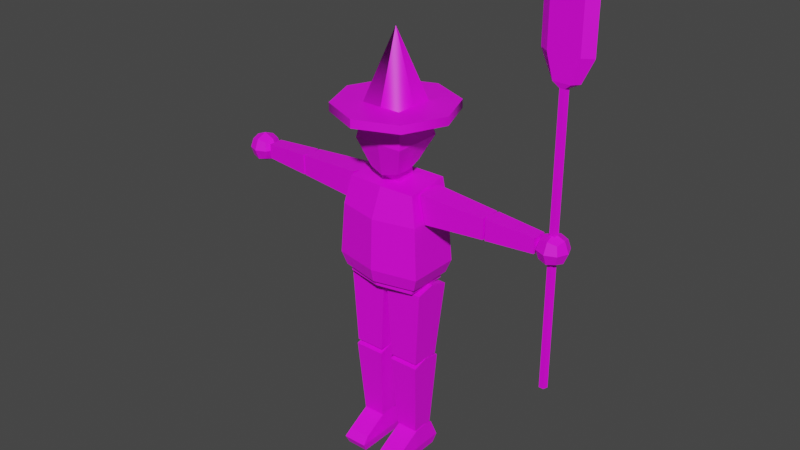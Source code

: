 # Source: witch.blend  (saved by Blender 2.92.15; exported with 4.5.12 LTS)
import bpy
from mathutils import Matrix  # noqa: F401  (used for matrix-valued properties, if any)

bpy.ops.wm.read_factory_settings(use_empty=True)
scene = bpy.context.scene
scene.name = 'Scene'

# ---- collections
col_collection = bpy.data.collections.new('Collection'); scene.collection.children.link(col_collection)

# ---- images (referenced by path relative to the original .blend; pixels are not part of the script)
import os
ASSET_DIR = os.environ.get("B2B_ASSET_DIR", "")  # directory of the original .blend (textures are referenced by path, not embedded)
HERE = os.path.dirname(os.path.abspath(__file__))  # packed textures are extracted next to this script under _unpacked/

def load_image(name, relpath, width, height, colorspace="sRGB"):
    """Load a texture the original file referenced (path relative to the .blend, or extracted next to this script)."""
    p = next((c for c in (os.path.join(HERE, relpath), os.path.join(ASSET_DIR, relpath)) if relpath and os.path.exists(c)), "")
    if p:
        img = bpy.data.images.load(p, check_existing=True)
        img.name = name
    else:  # same state as the original file: an image datablock whose file is absent (Cycles renders it pink)
        img = bpy.data.images.new(name, width, height)
        img.source = "FILE"
        img.filepath = "//" + (relpath or name)
    img.colorspace_settings.name = colorspace
    return img
img_pols_uv_witch_png = load_image('Pols_UV_Witch.png', 'Pols_UV_Witch.png', 1024, 1024, 'sRGB')

# ---- materials (node trees are filled in below, after node groups)
mat_polsmaterial = bpy.data.materials.new('PolsMaterial')
mat_polsmaterial.use_transparent_shadow = False
mat_polsmaterial.roughness = 0.5

# ---- material node trees
mat_polsmaterial.use_nodes = True; mat_polsmaterial.node_tree.nodes.clear()
_N = mat_polsmaterial.node_tree.nodes; _L = mat_polsmaterial.node_tree.links
n0 = _N.new('ShaderNodeBsdfPrincipled'); n0.name = 'Principled BSDF'; n0.location = (10, 300)
n0.distribution = 'GGX'
n0.subsurface_method = 'BURLEY'
n0.inputs[3].default_value = 1.45
n0.inputs[27].default_value = (0.0, 0.0, 0.0, 1.0)
n0.inputs[28].default_value = 1.0
n1 = _N.new('ShaderNodeOutputMaterial'); n1.name = 'Material Output'; n1.location = (300, 300)
n2 = _N.new('ShaderNodeNormalMap'); n2.name = 'Normal Map'; n2.location = (-300, -300)
n2.label = 'Normal/Map'
n2.inputs[0].default_value = 0.0
n3 = _N.new('ShaderNodeTexImage'); n3.name = 'Image Texture'; n3.location = (-300, 600)
n3.image = img_pols_uv_witch_png
_L.new(n0.outputs[0], n1.inputs[0])
_L.new(n2.outputs[0], n0.inputs[5])
_L.new(n3.outputs[0], n0.inputs[0])
n1.is_active_output = True

# ---- world
world_world = bpy.data.worlds.new('World'); scene.world = world_world
world_world.use_nodes = True; world_world.node_tree.nodes.clear()
_N = world_world.node_tree.nodes; _L = world_world.node_tree.links
n0 = _N.new('ShaderNodeOutputWorld'); n0.name = 'World Output'; n0.location = (300, 300)
n1 = _N.new('ShaderNodeBackground'); n1.name = 'Background'; n1.location = (10, 300)
n1.inputs[0].default_value = (0.05088, 0.05088, 0.05088, 1.0)
_L.new(n1.outputs[0], n0.inputs[0])
n0.is_active_output = True
world_world.color = (0.05088, 0.05088, 0.05088)
world_world.use_sun_shadow = False
world_world.sun_shadow_jitter_overblur = 0.0

# ---- meshes
me_cube_004 = bpy.data.meshes.new('Cube.004')
me_cube_004.from_pydata([(-0.7697, -0.8283, -7.799), (-0.7697, -0.7557, -7.446), (-0.7697, 0.4148, -7.799), (-0.7697, 0.3423, -7.153), (-0.2484, -0.8283, -7.799), (-0.2484, -0.7557, -7.446), (-0.2484, 0.4148, -7.799), (-0.2484, 0.3423, -7.153), (-0.7697, -0.2067, -7.799), (-0.7697, -0.2067, -7.132), (-0.2484, -0.2067, -7.799), (-0.2484, -0.2067, -7.132), (-0.7988, -0.9222, -7.602), (-0.8141, 0.5028, -7.571), (-0.2039, 0.5028, -7.571), (-0.2193, -0.9222, -7.602), (-0.2116, -0.2094, -7.583), (-0.8065, -0.2094, -7.583), (-0.7697, 0.08708, -7.09), (0.7697, -0.8283, -7.799), (0.7697, -0.7557, -7.446), (0.7697, 0.4148, -7.799), (0.7697, 0.3423, -7.153), (0.2484, -0.8283, -7.799), (0.2484, -0.7557, -7.446), (0.2484, 0.4148, -7.799), (0.2484, 0.3423, -7.153), (0.7697, -0.2067, -7.799), (0.7697, -0.2067, -7.132), (0.2484, -0.2067, -7.799), (0.2484, -0.2067, -7.132), (0.7988, -0.9222, -7.602), (0.8141, 0.5028, -7.571), (0.2039, 0.5028, -7.571), (0.2193, -0.9222, -7.602), (0.2116, -0.2094, -7.583), (0.8065, -0.2094, -7.583), (0.7697, 0.08708, -7.09), (-2.454, -0.2355, -1.525), (-2.454, -0.2355, -1.054), (-2.454, 0.2355, -1.525), (-2.454, 0.2355, -1.054), (-1.046, -0.3216, -1.611), (-0.9195, -0.3216, -0.9682), (-1.046, 0.3216, -1.611), (-0.9195, 0.3216, -0.9682), (2.454, -0.2355, -1.525), (2.454, -0.2355, -1.054), (2.454, 0.2355, -1.525), (2.454, 0.2355, -1.054), (1.046, -0.3216, -1.611), (0.9195, -0.3216, -0.9682), (1.046, 0.3216, -1.611), (0.9195, 0.3216, -0.9682), (-3.624, -0.1721, -1.462), (-3.624, -0.1721, -1.118), (-3.624, 0.1721, -1.462), (-3.624, 0.1721, -1.118), (-2.503, -0.235, -1.525), (-2.503, -0.235, -1.055), (-2.503, 0.235, -1.525), (-2.503, 0.235, -1.055), (3.624, -0.1721, -1.462), (3.624, -0.1721, -1.118), (3.624, 0.1721, -1.462), (3.624, 0.1721, -1.118), (2.503, -0.235, -1.525), (2.503, -0.235, -1.055), (2.503, 0.235, -1.525), (2.503, 0.235, -1.055), (-3.755, 0.2002, -1.505), (-3.955, 0.2452, -1.55), (-3.71, 0.2452, -1.305), (-3.955, 0.3468, -1.305), (-4.155, 0.2002, -1.505), (-4.2, 1.785e-07, -1.55), (-4.2, 0.2452, -1.305), (-4.302, 1.785e-07, -1.305), (-4.155, -0.2002, -1.505), (-3.955, -0.2452, -1.55), (-4.2, -0.2452, -1.305), (-3.955, -0.3468, -1.305), (-3.755, -0.2002, -1.505), (-3.71, 1.785e-07, -1.55), (-3.71, -0.2452, -1.305), (-3.955, 1.785e-07, -1.652), (-3.755, 0.2002, -1.105), (-3.955, 0.2452, -1.06), (-4.155, 0.2002, -1.105), (-3.71, 1.785e-07, -1.06), (-3.955, 1.785e-07, -0.958), (-4.2, 1.785e-07, -1.06), (-3.755, -0.2002, -1.105), (-3.955, -0.2452, -1.06), (-4.155, -0.2002, -1.105), (3.755, 0.2002, -1.505), (3.955, 0.2452, -1.55), (3.71, 0.2452, -1.305), (3.955, 0.3468, -1.305), (4.155, 0.2002, -1.505), (4.2, 1.785e-07, -1.55), (4.2, 0.2452, -1.305), (4.302, 1.785e-07, -1.305), (4.155, -0.2002, -1.505), (3.955, -0.2452, -1.55), (4.2, -0.2452, -1.305), (3.955, -0.3468, -1.305), (3.755, -0.2002, -1.505), (3.71, 1.785e-07, -1.55), (3.71, -0.2452, -1.305), (3.955, 1.785e-07, -1.652), (3.755, 0.2002, -1.105), (3.955, 0.2452, -1.06), (4.155, 0.2002, -1.105), (3.71, 1.785e-07, -1.06), (3.955, 1.785e-07, -0.958), (4.2, 1.785e-07, -1.06), (3.755, -0.2002, -1.105), (3.955, -0.2452, -1.06), (4.155, -0.2002, -1.105), (-3.624, -0.03769, -1.305), (-3.624, -0.02132, -1.326), (-3.624, 0.02132, -1.326), (-3.624, 1.785e-07, -1.342), (-3.624, 1.785e-07, -1.267), (-3.624, 0.03769, -1.305), (3.624, -0.03769, -1.305), (3.624, -0.02132, -1.326), (3.624, 0.02132, -1.326), (3.624, 1.785e-07, -1.342), (3.624, 1.785e-07, -1.267), (3.624, 0.03769, -1.305), (-2.454, -0.07348, -1.525), (-2.454, 0.07305, -1.525), (-2.454, -0.07397, -1.055), (-2.454, 0.07256, -1.055), (2.454, -0.07348, -1.525), (2.454, 0.07305, -1.525), (2.454, -0.07397, -1.055), (2.454, 0.07256, -1.055), (-0.9472, -0.5518, -3.137), (-0.8307, -0.484, -0.965), (-0.9472, 0.5518, -3.137), (-0.8307, 0.5509, -0.8813), (0.9472, -0.5518, -3.137), (0.8307, -0.484, -0.965), (0.9472, 0.5518, -3.137), (0.8307, 0.5509, -0.8813), (-0.9778, -0.5697, -1.641), (-0.9778, 0.5697, -1.641), (0.9778, -0.5697, -1.641), (0.9778, 0.5697, -1.641), (-1.055, 0.6146, -2.833), (1.055, 0.6146, -2.833), (1.055, -0.6146, -2.833), (-1.055, -0.6146, -2.833), (0.0, 0.7444, -3.137), (0.0, 0.5509, -0.8813), (0.0, -0.7727, -3.137), (0.0, -0.5123, -0.965), (0.0, -0.7971, -1.641), (0.0, 0.7687, -1.641), (0.0, 0.8137, -2.833), (0.0, -0.8421, -2.833), (-0.8582, -0.5, -3.134), (-0.8582, 0.5, -3.134), (0.0, 0.6744, -3.134), (0.0, -0.6744, -3.134), (-0.8535, -0.4999, -3.281), (-0.8535, 0.5, -3.281), (-0.9715, 0.07187, -1.611), (-0.8397, 0.05392, -0.9682), (-0.9715, -0.07252, -1.611), (-0.8381, -0.0508, -0.9682), (-0.227, 0.2903, -0.9024), (-0.227, -0.1617, -0.938), (0.0, -0.1618, -0.9374), (0.0, 0.2902, -0.9018), (-0.4773, 0.4775, 0.5804), (-0.3704, 0.2966, -0.5343), (-0.4773, -0.4771, 0.5824), (-0.3704, -0.3704, -0.6542), (-0.5879, -0.5879, 0.0), (-0.5879, 0.5879, 0.0), (0.0, 0.2778, -0.5837), (1.188e-08, -0.48, 0.5824), (0.0, -0.4563, -0.74), (9.397e-09, 0.5094, 0.5803), (0.0, 0.5879, 0.0), (0.0, -0.5879, 0.0), (-0.3704, 0.0, -0.6542), (-0.4773, -0.0006656, 0.5814), (-0.5879, 0.0, 0.0), (-1.375, 0.02697, 0.7749), (-0.227, 0.0, -0.6874), (-0.227, -0.2264, -0.6874), (-0.227, 0.2286, -0.5779), (0.0, 0.2344, -0.6081), (0.0, -0.2128, -0.74), (-0.8431, -0.3409, -5.174), (-0.9493, -0.366, -3.37), (-0.8431, 0.353, -5.204), (-0.9493, 0.5399, -3.408), (-0.1487, -0.3409, -5.174), (-0.04252, -0.366, -3.37), (-0.1487, 0.353, -5.204), (-0.04252, 0.5399, -3.408), (-0.9493, 0.08694, -3.269), (-0.8535, 0.03418, -3.281), (-0.8535, 0.1256, -3.281), (-0.04252, 0.03856, -3.281), (-0.04252, 0.1285, -3.281), (-0.8539, 0.08738, -3.269), (-0.763, -0.2253, -7.104), (-0.8551, -0.3632, -5.285), (-0.763, 0.3003, -7.09), (-0.8551, 0.4148, -5.264), (-0.2372, -0.2253, -7.104), (-0.1451, -0.3632, -5.285), (-0.2372, 0.3003, -7.09), (-0.1451, 0.4148, -5.264), (-0.8551, -0.01447, -5.179), (-0.1451, -0.01447, -5.179), (-0.8437, -0.01447, -5.179), (-0.8431, 0.04571, -5.191), (-0.8431, -0.0418, -5.187), (-0.1487, -0.0418, -5.187), (-0.1487, 0.04571, -5.191), (-0.1481, -0.01447, -5.179), (-0.2484, 0.1102, -7.095), (-0.7633, 0.08708, -7.09), (-0.763, 0.1102, -7.095), (-0.2484, 0.03235, -7.097), (-0.763, 0.03235, -7.097), (0.8582, -0.5, -3.134), (0.0, 0.6735, -3.281), (0.0, -0.6735, -3.281), (0.8582, 0.5, -3.134), (0.8535, -0.4999, -3.281), (0.8535, 0.5, -3.281), (0.9715, 0.07187, -1.611), (0.8397, 0.05392, -0.9682), (0.9715, -0.07252, -1.611), (0.8381, -0.0508, -0.9682), (0.227, 0.2903, -0.9024), (0.227, -0.1617, -0.938), (0.4773, 0.4775, 0.5804), (0.3704, 0.2966, -0.5343), (0.4773, -0.4771, 0.5824), (0.3704, -0.3704, -0.6542), (0.5879, -0.5879, 0.0), (0.5879, 0.5879, 0.0), (0.3704, 0.0, -0.6542), (0.4773, -0.0006656, 0.5814), (0.5879, 0.0, 0.0), (0.227, 0.0, -0.6874), (0.227, -0.2264, -0.6874), (0.227, 0.2286, -0.5779), (0.8431, -0.3409, -5.174), (0.9493, -0.366, -3.37), (0.8431, 0.353, -5.204), (0.9493, 0.5399, -3.408), (0.1487, -0.3409, -5.174), (0.04252, -0.366, -3.37), (0.1487, 0.353, -5.204), (0.04252, 0.5399, -3.408), (0.9493, 0.08694, -3.269), (0.8535, 0.03418, -3.281), (0.8535, 0.1256, -3.281), (0.04252, 0.03856, -3.281), (0.04252, 0.1285, -3.281), (0.8539, 0.08738, -3.269), (0.763, -0.2253, -7.104), (0.8551, -0.3632, -5.285), (0.763, 0.3003, -7.09), (0.8551, 0.4148, -5.264), (0.2372, -0.2253, -7.104), (0.1451, -0.3632, -5.285), (0.2372, 0.3003, -7.09), (0.1451, 0.4148, -5.264), (0.8551, -0.01447, -5.179), (0.1451, -0.01447, -5.179), (0.8437, -0.01447, -5.179), (0.8431, 0.04571, -5.191), (0.8431, -0.0418, -5.187), (0.1487, -0.0418, -5.187), (0.1487, 0.04571, -5.191), (0.1481, -0.01447, -5.179), (0.2484, 0.1102, -7.095), (0.7633, 0.08708, -7.09), (0.763, 0.1102, -7.095), (0.2484, 0.03235, -7.097), (0.763, 0.03235, -7.097), (2.945e-08, 8.353e-05, 2.363), (-0.4773, -0.001163, 0.775), (-0.4773, -0.4772, 0.7763), (1.044e-08, -0.4805, 0.7763), (-0.4773, 0.4774, 0.7737), (0.4773, 0.4774, 0.7737), (0.4773, -0.001163, 0.775), (0.4773, -0.4772, 0.7763), (8.498e-09, 0.5089, 0.7736), (-1.375, 0.02671, 0.5813), (-0.9887, -0.9525, 0.5834), (-0.02279, -1.371, 0.5842), (-0.9887, -0.9523, 0.7775), (-0.9564, 0.9926, 0.5793), (0.9887, 0.9604, 0.5794), (1.375, -0.01887, 0.5814), (0.9564, -0.9847, 0.5834), (0.9564, -0.9845, 0.7776), (0.02279, 1.379, 0.5785), (1.375, -0.01861, 0.775), (-0.02279, -1.371, 0.7787), (-0.9564, 0.9928, 0.7723), (0.9887, 0.9606, 0.7723), (0.02279, 1.38, 0.7712), (3.95, 0.08534, -4.518), (3.95, 0.08534, 1.982), (4.039, 0.02056, -4.518), (4.039, 0.02056, 1.982), (4.005, -0.08426, -4.518), (4.005, -0.08426, 1.982), (3.895, -0.08426, -4.518), (3.895, -0.08426, 1.982), (3.861, 0.02056, -4.518), (3.861, 0.02056, 1.982), (4.265, 0.03156, 2.097), (3.95, 0.1209, 2.097), (4.145, -0.1131, 2.097), (3.755, -0.1131, 2.097), (3.635, 0.03156, 2.097), (4.516, 0.03156, 2.624), (3.95, 0.1209, 2.624), (4.3, -0.1131, 2.624), (3.6, -0.1131, 2.624), (3.384, 0.03156, 2.624), (4.516, 0.03156, 3.698), (3.95, 0.1209, 3.698), (4.3, -0.1131, 3.698), (3.6, -0.1131, 3.698), (3.384, 0.03156, 3.698)], [], [(17, 9, 18, 3, 13), (13, 3, 7, 14), (16, 11, 5, 15), (15, 5, 1, 12), (8, 10, 4, 0), (11, 9, 1, 5), (2, 6, 10, 8), (12, 1, 9, 17), (0, 12, 17, 8), (6, 14, 16, 10), (4, 15, 12, 0), (10, 16, 15, 4), (2, 13, 14, 6), (8, 17, 13, 2), (29, 23, 34, 35), (31, 36, 28, 20), (36, 32, 22, 37, 28), (23, 19, 31, 34), (34, 31, 20, 24), (21, 27, 29, 25), (27, 21, 32, 36), (27, 19, 23, 29), (19, 27, 36, 31), (32, 33, 26, 22), (30, 24, 20, 28), (25, 29, 35, 33), (21, 25, 33, 32), (35, 34, 24, 30), (40, 41, 45, 44), (42, 43, 39, 38), (50, 46, 47, 51), (48, 52, 53, 49), (56, 57, 61, 60), (58, 59, 55, 54), (130, 126, 109, 117, 114), (111, 97, 131, 130, 114), (70, 71, 73, 72), (71, 74, 76, 73), (72, 73, 87, 86), (73, 76, 88, 87), (74, 75, 77, 76), (75, 78, 80, 77), (76, 77, 91, 88), (77, 80, 94, 91), (78, 79, 81, 80), (79, 82, 84, 81), (80, 81, 93, 94), (81, 84, 92, 93), (82, 79, 85, 83), (79, 78, 75, 85), (83, 85, 71, 70), (85, 75, 74, 71), (86, 87, 90, 89), (87, 88, 91, 90), (89, 90, 93, 92), (90, 91, 94, 93), (95, 97, 98, 96), (96, 98, 101, 99), (107, 108, 110, 104), (104, 110, 100, 103), (111, 114, 115, 112), (101, 113, 116, 102), (97, 111, 112, 98), (103, 105, 106, 104), (114, 117, 118, 115), (110, 96, 99, 100), (102, 116, 119, 105), (99, 101, 102, 100), (105, 119, 118, 106), (106, 118, 117, 109), (108, 95, 96, 110), (115, 118, 119, 116), (98, 112, 113, 101), (104, 106, 109, 107), (112, 115, 116, 113), (100, 102, 105, 103), (121, 54, 55, 57, 56, 122, 125, 124, 120), (56, 54, 121, 123, 122), (64, 68, 69, 65), (109, 126, 127, 129, 108, 107), (84, 82, 83, 123, 121, 120), (123, 83, 70, 72, 125, 122), (124, 89, 92, 84, 120), (86, 89, 124, 125, 72), (127, 126, 130, 131, 128, 64, 65, 63, 62), (64, 128, 129, 127, 62), (66, 62, 63, 67), (129, 128, 131, 97, 95, 108), (132, 38, 39, 134), (39, 41, 40, 38, 132, 133, 135, 134), (60, 61, 135, 133), (132, 58, 54, 56, 60, 133), (61, 57, 55, 59, 134, 135), (134, 59, 58, 132), (153, 162, 161, 151), (151, 161, 157, 147), (136, 138, 47, 46), (160, 159, 141, 148), (158, 140, 164, 167), (163, 160, 148, 155), (138, 136, 66, 67), (160, 150, 145, 159), (155, 148, 149, 152), (140, 155, 152, 142), (69, 139, 138, 67, 63, 65), (68, 137, 139, 69), (158, 163, 155, 140), (158, 167, 234, 144), (142, 152, 162, 156), (152, 149, 161, 162), (136, 137, 68, 64, 62, 66), (47, 138, 139, 137, 136, 46, 48, 49), (163, 154, 150, 160), (149, 143, 157, 161), (158, 144, 154, 163), (154, 153, 151, 150), (142, 156, 166, 165), (140, 142, 165, 164), (144, 146, 153, 154), (167, 164, 168, 236), (170, 44, 45, 171), (172, 42, 38, 40, 44, 170), (41, 39, 43, 173, 171, 45), (173, 43, 42, 172), (243, 242, 50, 51), (177, 244, 245, 176, 159, 145, 147, 157), (172, 148, 141, 173), (141, 143, 149, 148, 172, 170, 171, 173), (240, 241, 53, 52), (242, 240, 52, 48, 46, 50), (177, 157, 143, 141, 159, 176, 175, 174), (249, 252, 254, 250), (297, 301, 316, 314), (189, 185, 180, 182), (192, 191, 178, 183), (254, 251, 246, 253), (295, 294, 193, 305), (167, 236, 238, 234), (244, 257, 255, 256, 245), (190, 192, 183, 179), (186, 189, 182, 181), (242, 243, 145, 150), (179, 183, 188, 184), (183, 178, 187, 188), (186, 249, 250, 189), (144, 234, 237, 146), (145, 243, 241, 240, 242, 150, 151, 147), (181, 182, 192, 190), (177, 197, 257, 244), (247, 184, 188, 251), (182, 180, 191, 192), (253, 246, 307, 308), (174, 175, 195, 194, 196), (177, 174, 196, 197), (270, 268, 271, 266, 261, 265), (238, 267, 271, 268, 239, 237, 234), (262, 258, 259, 263), (186, 181, 190, 194, 195, 198), (190, 179, 184, 197, 196, 194), (260, 264, 265, 261), (201, 202, 206, 205), (203, 204, 200, 199), (271, 267, 269, 263, 259, 266), (274, 278, 279, 275), (278, 276, 277, 281, 279), (146, 237, 166, 156), (258, 284, 282, 283, 260, 261, 266, 259), (168, 164, 165, 169, 209, 212, 208), (211, 206, 202, 207, 212, 209), (212, 207, 200, 204, 210, 208), (262, 285, 284, 258), (276, 272, 273, 277), (215, 216, 220, 219), (219, 220, 222, 218, 217), (217, 218, 214, 213), (286, 287, 285, 262, 263, 269, 270, 265, 264), (260, 283, 286, 264), (250, 254, 253, 248), (199, 200, 207, 202, 201, 224, 223, 225), (201, 205, 227, 224), (203, 199, 225, 226), (189, 250, 248, 185), (146, 156, 162, 153), (187, 178, 306, 311), (227, 205, 206, 211, 210, 204, 203, 226, 228), (228, 222, 220, 216, 221, 223, 224, 227), (223, 221, 214, 218, 222, 228, 226, 225), (251, 188, 187, 246), (252, 247, 251, 254), (229, 7, 3, 18, 230, 231), (11, 16, 14, 7, 229, 232), (230, 18, 9, 11, 232, 233), (252, 255, 257, 197, 184, 247), (214, 221, 216, 215, 231, 230, 233, 213), (215, 219, 217, 213, 233, 232, 229, 231), (195, 175, 176, 198), (186, 198, 256, 255, 252, 249), (169, 235, 236, 168, 208, 210, 211, 209), (165, 166, 235, 169), (49, 53, 241, 243, 51, 47), (287, 286, 283, 282, 280, 275, 279, 281), (282, 284, 285, 287, 281, 277, 273, 280), (288, 290, 289, 37, 22, 26), (30, 291, 288, 26, 33, 35), (289, 292, 291, 30, 28, 37), (273, 272, 292, 289, 290, 274, 275, 280), (274, 290, 288, 291, 292, 272, 276, 278), (256, 198, 176, 245), (239, 268, 270, 269, 267, 238, 236, 235), (237, 239, 235, 166), (293, 294, 295, 296), (299, 293, 300), (293, 296, 300), (299, 300, 310, 312), (300, 296, 313, 310), (298, 299, 312, 315), (246, 187, 311, 307), (304, 309, 310, 313), (306, 302, 193, 314), (302, 303, 305, 193), (309, 308, 312, 310), (311, 306, 314, 316), (303, 304, 313, 305), (308, 307, 315, 312), (307, 311, 316, 315), (296, 295, 305, 313), (185, 248, 309, 304), (178, 191, 302, 306), (191, 180, 303, 302), (248, 253, 308, 309), (301, 298, 315, 316), (180, 185, 304, 303), (294, 297, 314, 193), (301, 293, 298), (298, 293, 299), (294, 293, 297), (297, 293, 301), (317, 318, 320, 319), (319, 320, 322, 321), (321, 322, 324, 323), (326, 324, 330, 331), (323, 324, 326, 325), (325, 326, 318, 317), (317, 319, 321, 323, 325), (331, 330, 335, 336), (322, 320, 327, 329), (318, 326, 331, 328), (320, 318, 328, 327), (324, 322, 329, 330), (333, 336, 341, 338), (329, 327, 332, 334), (328, 331, 336, 333), (330, 329, 334, 335), (327, 328, 333, 332), (337, 338, 341, 340, 339), (335, 334, 339, 340), (332, 333, 338, 337), (336, 335, 340, 341), (334, 332, 337, 339)])
me_cube_004.polygons.foreach_set('use_smooth', [1, 1, 1, 1, 1, 1, 1, 1, 1, 1, 1, 1, 1, 1, 1, 1, 1, 1, 1, 1, 1, 1, 1, 1, 1, 1, 1, 1, 1, 1, 1, 1, 1, 1, 1, 1, 1, 1, 1, 1, 1, 1, 1, 1, 1, 1, 1, 1, 1, 1, 1, 1, 1, 1, 1, 1, 1, 1, 1, 1, 1, 1, 1, 1, 1, 1, 1, 1, 1, 1, 1, 1, 1, 1, 1, 1, 1, 1, 1, 1, 1, 1, 1, 1, 1, 1, 1, 1, 1, 1, 1, 1, 1, 1, 1, 1, 1, 1, 1, 1, 1, 1, 1, 1, 1, 1, 1, 1, 1, 1, 1, 1, 1, 1, 1, 1, 1, 1, 1, 1, 1, 1, 1, 1, 1, 1, 1, 1, 1, 1, 1, 1, 1, 1, 1, 1, 1, 1, 1, 1, 1, 1, 1, 1, 1, 1, 1, 1, 1, 1, 1, 1, 1, 1, 1, 1, 1, 1, 1, 1, 1, 1, 1, 1, 1, 1, 1, 1, 1, 1, 1, 1, 1, 1, 1, 1, 1, 1, 1, 1, 1, 1, 1, 1, 1, 1, 1, 1, 1, 1, 1, 1, 1, 1, 1, 1, 1, 1, 1, 1, 1, 1, 1, 1, 1, 1, 1, 1, 1, 1, 1, 1, 1, 1, 1, 1, 1, 1, 1, 1, 1, 1, 1, 1, 1, 1, 1, 1, 1, 1, 1, 1, 1, 1, 0, 1, 0, 0, 0, 0, 0, 0, 0, 0, 0, 0, 0, 0, 0, 0, 0, 0, 0, 0, 0, 0, 0, 0, 0])
_k = set([(0, 4), (0, 8), (0, 12), (1, 5), (1, 9), (1, 12), (2, 6), (2, 8), (2, 13), (3, 7), (3, 13), (3, 18), (4, 10), (4, 15), (5, 11), (5, 15), (6, 10), (6, 14), (7, 14), (7, 229), (8, 17), (9, 11), (9, 17), (9, 18), (10, 16), (11, 16), (11, 232), (12, 15), (12, 17), (13, 14), (13, 17), (14, 16), (15, 16), (18, 230), (19, 23), (19, 27), (19, 31), (20, 24), (20, 28), (20, 31), (21, 25), (21, 27), (21, 32), (22, 26), (22, 32), (22, 37), (23, 29), (23, 34), (24, 30), (24, 34), (25, 29), (25, 33), (26, 33), (26, 288), (27, 36), (28, 30), (28, 36), (28, 37), (29, 35), (30, 35), (30, 291), (31, 34), (31, 36), (32, 33), (32, 36), (33, 35), (34, 35), (37, 289), (38, 39), (38, 40), (38, 42), (39, 41), (39, 43), (40, 41), (40, 44), (41, 45), (42, 43), (42, 172), (43, 173), (44, 45), (44, 170), (45, 171), (46, 47), (46, 48), (46, 50), (47, 49), (47, 51), (48, 49), (48, 52), (49, 53), (50, 51), (50, 242), (51, 243), (52, 53), (52, 240), (53, 241), (54, 55), (54, 56), (54, 58), (55, 57), (55, 59), (56, 57), (56, 60), (57, 61), (58, 59), (58, 132), (59, 134), (60, 61), (60, 133), (61, 135), (62, 63), (62, 64), (62, 66), (63, 65), (63, 67), (64, 65), (64, 68), (65, 69), (66, 67), (66, 136), (67, 138), (68, 69), (68, 137), (69, 139), (70, 71), (70, 72), (70, 83), (71, 73), (71, 74), (71, 85), (72, 73), (72, 86), (72, 125), (73, 76), (73, 87), (74, 75), (74, 76), (75, 77), (75, 78), (75, 85), (76, 77), (76, 88), (77, 80), (77, 91), (78, 79), (78, 80), (79, 81), (79, 82), (79, 85), (80, 81), (80, 94), (81, 84), (81, 93), (82, 83), (82, 84), (83, 85), (83, 123), (84, 92), (84, 120), (86, 87), (86, 89), (87, 88), (87, 90), (88, 91), (89, 90), (89, 92), (89, 124), (90, 91), (90, 93), (91, 94), (92, 93), (93, 94), (95, 96), (95, 97), (95, 108), (96, 98), (96, 99), (96, 110), (97, 98), (97, 111), (97, 131), (98, 101), (98, 112), (99, 100), (99, 101), (100, 102), (100, 103), (100, 110), (101, 102), (101, 113), (102, 105), (102, 116), (103, 104), (103, 105), (104, 106), (104, 107), (104, 110), (105, 106), (105, 119), (106, 109), (106, 118), (107, 108), (107, 109), (108, 110), (108, 129), (109, 117), (109, 126), (111, 112), (111, 114), (112, 113), (112, 115), (113, 116), (114, 115), (114, 117), (114, 130), (115, 116), (115, 118), (116, 119), (117, 118), (118, 119), (120, 121), (120, 124), (121, 123), (122, 123), (122, 125), (124, 125), (126, 127), (126, 130), (127, 129), (128, 129), (128, 131), (130, 131), (132, 133), (132, 134), (133, 135), (134, 135), (136, 137), (136, 138), (137, 139), (138, 139), (140, 142), (140, 155), (140, 158), (140, 164), (141, 143), (141, 148), (141, 159), (142, 152), (142, 156), (142, 165), (143, 149), (143, 157), (144, 146), (144, 154), (144, 158), (144, 234), (145, 147), (145, 150), (145, 159), (146, 153), (146, 156), (146, 237), (147, 151), (147, 157), (148, 149), (148, 155), (148, 160), (149, 152), (149, 161), (150, 151), (150, 154), (150, 160), (151, 153), (151, 161), (152, 155), (152, 162), (153, 154), (153, 162), (154, 163), (155, 163), (156, 162), (156, 166), (157, 161), (158, 163), (158, 167), (159, 160), (160, 163), (161, 162), (164, 165), (164, 167), (164, 168), (165, 166), (165, 169), (166, 235), (166, 237), (167, 234), (167, 236), (168, 208), (168, 236), (169, 209), (169, 235), (170, 171), (170, 172), (171, 173), (172, 173), (174, 175), (174, 177), (174, 196), (175, 176), (175, 195), (176, 245), (177, 244), (178, 183), (178, 187), (178, 191), (179, 183), (179, 184), (179, 190), (180, 182), (180, 185), (180, 191), (181, 182), (181, 186), (181, 190), (182, 189), (182, 192), (183, 188), (183, 192), (184, 188), (184, 197), (184, 247), (185, 189), (185, 248), (185, 304), (186, 189), (186, 198), (186, 249), (187, 188), (187, 246), (187, 311), (188, 251), (189, 250), (190, 192), (190, 194), (193, 305), (193, 314), (194, 195), (194, 196), (195, 198), (196, 197), (197, 257), (198, 256), (199, 200), (199, 203), (199, 225), (200, 204), (200, 207), (201, 202), (201, 205), (201, 224), (202, 206), (202, 207), (203, 204), (203, 226), (204, 210), (205, 206), (205, 227), (206, 211), (207, 212), (208, 210), (208, 212), (209, 211), (209, 212), (210, 211), (213, 214), (213, 217), (213, 233), (214, 218), (214, 221), (215, 216), (215, 219), (215, 231), (216, 220), (216, 221), (217, 218), (217, 219), (218, 222), (219, 220), (220, 222), (221, 223), (222, 228), (223, 224), (223, 225), (224, 227), (225, 226), (226, 228), (227, 228), (229, 231), (229, 232), (230, 231), (230, 233), (232, 233), (234, 237), (234, 238), (235, 239), (236, 238), (237, 239), (238, 267), (239, 268), (240, 241), (240, 242), (241, 243), (242, 243), (244, 245), (244, 257), (245, 256), (246, 251), (246, 253), (247, 251), (247, 252), (248, 250), (248, 253), (249, 250), (249, 252), (250, 254), (251, 254), (252, 254), (252, 255), (255, 256), (255, 257), (258, 259), (258, 262), (258, 284), (259, 263), (259, 266), (260, 261), (260, 264), (260, 283), (261, 265), (261, 266), (262, 263), (262, 285), (263, 269), (264, 265), (264, 286), (265, 270), (266, 271), (267, 269), (267, 271), (268, 270), (268, 271), (269, 270), (272, 273), (272, 276), (272, 292), (273, 277), (273, 280), (274, 275), (274, 278), (274, 290), (275, 279), (275, 280), (276, 277), (276, 278), (277, 281), (278, 279), (279, 281), (280, 282), (281, 287), (282, 283), (282, 284), (283, 286), (284, 285), (285, 287), (286, 287), (288, 290), (288, 291), (289, 290), (289, 292), (291, 292), (293, 296), (293, 301), (294, 295), (294, 297), (295, 296), (296, 300), (296, 313), (297, 301), (298, 299), (298, 301), (299, 300), (301, 316), (302, 303), (302, 306), (303, 304), (304, 309), (304, 313), (305, 313), (306, 311), (307, 308), (307, 311), (308, 309), (310, 312), (310, 313), (311, 316), (312, 315), (314, 316), (315, 316)])
me_cube_004.attributes.new('sharp_edge', 'BOOLEAN', 'EDGE').data.foreach_set('value', [ (min(e.vertices), max(e.vertices)) in _k for e in me_cube_004.edges])
_uv = me_cube_004.uv_layers.new(name='UVMap')
_uv.uv.foreach_set('vector', [0.454, 0.1378, 0.4522, 0.1754, 0.4277, 0.1779, 0.4067, 0.1717, 0.404, 0.1378, 0.404, 0.1378, 0.4067, 0.1717, 0.3641, 0.1701, 0.3682, 0.1392, 0.3282, 0.2081, 0.3592, 0.1786, 0.3672, 0.2253, 0.3672, 0.2393, 0.3672, 0.2393, 0.3672, 0.2253, 0.396, 0.2268, 0.3948, 0.2389, 0.5686, 0.151, 0.5531, 0.151, 0.5531, 0.1325, 0.5686, 0.1325, 0.3592, 0.1786, 0.4076, 0.1778, 0.396, 0.2268, 0.3672, 0.2253, 0.5686, 0.1695, 0.5531, 0.1695, 0.5531, 0.151, 0.5686, 0.151, 0.3948, 0.2389, 0.396, 0.2268, 0.4076, 0.1778, 0.4383, 0.2121, 0.401, 0.2562, 0.3948, 0.2389, 0.4383, 0.2121, 0.4482, 0.2287, 0.3667, 0.1206, 0.3682, 0.1392, 0.3166, 0.1378, 0.3169, 0.1202, 0.3598, 0.2523, 0.3672, 0.2393, 0.3948, 0.2389, 0.401, 0.2562, 0.3177, 0.2229, 0.3282, 0.2081, 0.3672, 0.2393, 0.3598, 0.2523, 0.4056, 0.1215, 0.404, 0.1378, 0.3682, 0.1392, 0.3667, 0.1206, 0.4536, 0.1209, 0.454, 0.1378, 0.404, 0.1378, 0.4056, 0.1215, 0.3177, 0.2229, 0.3598, 0.2523, 0.3672, 0.2393, 0.3282, 0.2081, 0.3948, 0.2389, 0.4383, 0.2121, 0.4076, 0.1778, 0.396, 0.2268, 0.454, 0.1378, 0.404, 0.1378, 0.4067, 0.1717, 0.4277, 0.1779, 0.4522, 0.1754, 0.3598, 0.2523, 0.401, 0.2562, 0.3948, 0.2389, 0.3672, 0.2393, 0.3672, 0.2393, 0.3948, 0.2389, 0.396, 0.2268, 0.3672, 0.2253, 0.5686, 0.1695, 0.5686, 0.151, 0.5531, 0.151, 0.5531, 0.1695, 0.4536, 0.1209, 0.4056, 0.1215, 0.404, 0.1378, 0.454, 0.1378, 0.5686, 0.151, 0.5686, 0.1325, 0.5531, 0.1325, 0.5531, 0.151, 0.401, 0.2562, 0.4482, 0.2287, 0.4383, 0.2121, 0.3948, 0.2389, 0.404, 0.1378, 0.3682, 0.1392, 0.3641, 0.1701, 0.4067, 0.1717, 0.3592, 0.1786, 0.3672, 0.2253, 0.396, 0.2268, 0.4076, 0.1778, 0.3667, 0.1206, 0.3169, 0.1202, 0.3166, 0.1378, 0.3682, 0.1392, 0.4056, 0.1215, 0.3667, 0.1206, 0.3682, 0.1392, 0.404, 0.1378, 0.3282, 0.2081, 0.3672, 0.2393, 0.3672, 0.2253, 0.3592, 0.1786, 0.06973, 0.1787, 0.1217, 0.1881, 0.1005, 0.3594, 0.03207, 0.3326, 0.2438, 0.3469, 0.1724, 0.3642, 0.1744, 0.1917, 0.2271, 0.1893, 0.2438, 0.3469, 0.2271, 0.1893, 0.1744, 0.1917, 0.1724, 0.3642, 0.06973, 0.1787, 0.03207, 0.3326, 0.1005, 0.3594, 0.1217, 0.1881, 0.08578, 0.01159, 0.1311, 0.01967, 0.113, 0.169, 0.05112, 0.158, 0.2385, 0.1701, 0.1757, 0.1731, 0.177, 0.02264, 0.223, 0.02047, 0.4342, 0.02719, 0.4289, 0.02986, 0.4293, 0.05236, 0.4442, 0.05383, 0.4586, 0.03945, 0.3259, 0.05439, 0.3409, 0.05276, 0.341, 0.03025, 0.3356, 0.02764, 0.3114, 0.04018, 0.3559, 0.05454, 0.3572, 0.06957, 0.3408, 0.06936, 0.3409, 0.05276, 0.3572, 0.06957, 0.3555, 0.08442, 0.3406, 0.08574, 0.3408, 0.06936, 0.3409, 0.05276, 0.3408, 0.06936, 0.3244, 0.06927, 0.3259, 0.05439, 0.3408, 0.06936, 0.3406, 0.08574, 0.3258, 0.0841, 0.3244, 0.06927, 0.3555, 0.08442, 0.3696, 0.09909, 0.3403, 0.1118, 0.3406, 0.08574, 0.401, 0.09902, 0.415, 0.0842, 0.4299, 0.08534, 0.4305, 0.1114, 0.3406, 0.08574, 0.3403, 0.1118, 0.3113, 0.09834, 0.3258, 0.0841, 0.4305, 0.1114, 0.4299, 0.08534, 0.4447, 0.08353, 0.4593, 0.0976, 0.415, 0.0842, 0.4131, 0.06937, 0.4295, 0.06896, 0.4299, 0.08534, 0.4131, 0.06937, 0.4142, 0.05433, 0.4293, 0.05236, 0.4295, 0.06896, 0.4299, 0.08534, 0.4295, 0.06896, 0.4459, 0.06869, 0.4447, 0.08353, 0.4295, 0.06896, 0.4293, 0.05236, 0.4442, 0.05383, 0.4459, 0.06869, 0.4142, 0.05433, 0.4131, 0.06937, 0.3869, 0.07022, 0.3989, 0.0403, 0.4131, 0.06937, 0.415, 0.0842, 0.401, 0.09902, 0.3869, 0.07022, 0.3711, 0.04034, 0.3834, 0.07012, 0.3572, 0.06957, 0.3559, 0.05454, 0.3834, 0.07012, 0.3696, 0.09909, 0.3555, 0.08442, 0.3572, 0.06957, 0.3259, 0.05439, 0.3244, 0.06927, 0.2984, 0.06922, 0.3114, 0.04018, 0.3244, 0.06927, 0.3258, 0.0841, 0.3113, 0.09834, 0.2984, 0.06922, 0.4586, 0.03945, 0.4719, 0.06834, 0.4459, 0.06869, 0.4442, 0.05383, 0.4719, 0.06834, 0.4593, 0.0976, 0.4447, 0.08353, 0.4459, 0.06869, 0.3559, 0.05454, 0.3409, 0.05276, 0.3408, 0.06936, 0.3572, 0.06957, 0.3572, 0.06957, 0.3408, 0.06936, 0.3406, 0.08574, 0.3555, 0.08442, 0.4142, 0.05433, 0.3989, 0.0403, 0.3869, 0.07022, 0.4131, 0.06937, 0.4131, 0.06937, 0.3869, 0.07022, 0.401, 0.09902, 0.415, 0.0842, 0.3259, 0.05439, 0.3114, 0.04018, 0.2984, 0.06922, 0.3244, 0.06927, 0.3406, 0.08574, 0.3258, 0.0841, 0.3113, 0.09834, 0.3403, 0.1118, 0.3409, 0.05276, 0.3259, 0.05439, 0.3244, 0.06927, 0.3408, 0.06936, 0.415, 0.0842, 0.4299, 0.08534, 0.4295, 0.06896, 0.4131, 0.06937, 0.4586, 0.03945, 0.4442, 0.05383, 0.4459, 0.06869, 0.4719, 0.06834, 0.3834, 0.07012, 0.3572, 0.06957, 0.3555, 0.08442, 0.3696, 0.09909, 0.4305, 0.1114, 0.4593, 0.0976, 0.4447, 0.08353, 0.4299, 0.08534, 0.3555, 0.08442, 0.3406, 0.08574, 0.3403, 0.1118, 0.3696, 0.09909, 0.4299, 0.08534, 0.4447, 0.08353, 0.4459, 0.06869, 0.4295, 0.06896, 0.4295, 0.06896, 0.4459, 0.06869, 0.4442, 0.05383, 0.4293, 0.05236, 0.3711, 0.04034, 0.3559, 0.05454, 0.3572, 0.06957, 0.3834, 0.07012, 0.4719, 0.06834, 0.4459, 0.06869, 0.4447, 0.08353, 0.4593, 0.0976, 0.3408, 0.06936, 0.3244, 0.06927, 0.3258, 0.0841, 0.3406, 0.08574, 0.4131, 0.06937, 0.4295, 0.06896, 0.4293, 0.05236, 0.4142, 0.05433, 0.3244, 0.06927, 0.2984, 0.06922, 0.3113, 0.09834, 0.3258, 0.0841, 0.401, 0.09902, 0.4305, 0.1114, 0.4299, 0.08534, 0.415, 0.0842, 0.5339, 0.06641, 0.5207, 0.07823, 0.5207, 0.04826, 0.5507, 0.04826, 0.5507, 0.07823, 0.5376, 0.06641, 0.539, 0.06455, 0.5357, 0.06127, 0.5324, 0.06455, 0.5507, 0.07823, 0.5207, 0.07823, 0.5339, 0.06641, 0.5357, 0.06783, 0.5376, 0.06641, 0.08578, 0.01159, 0.05112, 0.158, 0.113, 0.169, 0.1311, 0.01967, 0.4293, 0.05236, 0.4289, 0.02986, 0.4263, 0.02823, 0.4233, 0.02673, 0.3989, 0.0403, 0.4142, 0.05433, 0.4293, 0.05236, 0.4142, 0.05433, 0.3989, 0.0403, 0.4233, 0.02673, 0.4263, 0.02823, 0.4289, 0.02986, 0.3465, 0.02705, 0.3711, 0.04034, 0.3559, 0.05454, 0.3409, 0.05276, 0.341, 0.03025, 0.3435, 0.02859, 0.4342, 0.02719, 0.4586, 0.03945, 0.4442, 0.05383, 0.4293, 0.05236, 0.4289, 0.02986, 0.3259, 0.05439, 0.3114, 0.04018, 0.3356, 0.02764, 0.341, 0.03025, 0.3409, 0.05276, 0.5339, 0.06641, 0.5324, 0.06455, 0.5357, 0.06127, 0.539, 0.06455, 0.5376, 0.06641, 0.5507, 0.07823, 0.5507, 0.04826, 0.5207, 0.04826, 0.5207, 0.07823, 0.5507, 0.07823, 0.5376, 0.06641, 0.5357, 0.06783, 0.5339, 0.06641, 0.5207, 0.07823, 0.2385, 0.1701, 0.223, 0.02047, 0.177, 0.02264, 0.1757, 0.1731, 0.3465, 0.02705, 0.3435, 0.02859, 0.341, 0.03025, 0.3409, 0.05276, 0.3559, 0.05454, 0.3711, 0.04034, 0.529, 0.04423, 0.5216, 0.04419, 0.521, 0.0201, 0.5285, 0.01973, 0.521, 0.0201, 0.5465, 0.01806, 0.5465, 0.0451, 0.5216, 0.04419, 0.529, 0.04423, 0.5362, 0.04452, 0.5359, 0.01912, 0.5285, 0.01973, 0.5831, 0.1464, 0.5831, 0.1604, 0.5781, 0.1604, 0.5781, 0.1464, 0.2608, 0.1731, 0.2385, 0.1701, 0.223, 0.02047, 0.2684, 0.01318, 0.3005, 0.1601, 0.2802, 0.17, 0.113, 0.169, 0.1311, 0.01967, 0.177, 0.02264, 0.1757, 0.1731, 0.1538, 0.1781, 0.1343, 0.1769, 0.5513, 0.03735, 0.566, 0.03735, 0.566, 0.07828, 0.5513, 0.07828, 0.6654, 0.1868, 0.6598, 0.02195, 0.8541, 0.03993, 0.832, 0.1917, 0.832, 0.1917, 0.8541, 0.03993, 0.9797, 0.06613, 0.9522, 0.1982, 0.529, 0.04423, 0.5285, 0.01973, 0.521, 0.0201, 0.5216, 0.04419, 0.821, 0.4975, 0.9317, 0.4975, 0.9253, 0.6325, 0.8185, 0.6388, 0.5762, 0.08547, 0.5968, 0.08975, 0.5949, 0.09092, 0.5763, 0.08759, 0.648, 0.4975, 0.821, 0.4975, 0.8185, 0.6388, 0.656, 0.6449, 0.5513, 0.03735, 0.5513, 0.07828, 0.566, 0.07828, 0.566, 0.03735, 0.821, 0.4975, 0.8185, 0.3563, 0.9253, 0.3626, 0.9317, 0.4975, 0.656, 0.6449, 0.8185, 0.6388, 0.832, 0.8034, 0.6654, 0.8082, 0.6101, 0.6448, 0.656, 0.6449, 0.6654, 0.8082, 0.6148, 0.8112, 0.113, 0.169, 0.1343, 0.1769, 0.1538, 0.1781, 0.1757, 0.1731, 0.177, 0.02264, 0.1311, 0.01967, 0.5831, 0.1464, 0.5781, 0.1464, 0.5781, 0.1604, 0.5831, 0.1604, 0.6028, 0.4975, 0.648, 0.4975, 0.656, 0.6449, 0.6101, 0.6448, 0.5762, 0.08547, 0.5763, 0.08759, 0.5949, 0.09092, 0.5968, 0.08975, 0.6148, 0.8112, 0.6654, 0.8082, 0.6598, 0.9731, 0.609, 0.969, 0.6654, 0.8082, 0.832, 0.8034, 0.8541, 0.9552, 0.6598, 0.9731, 0.2608, 0.1731, 0.2802, 0.17, 0.3005, 0.1601, 0.2684, 0.01318, 0.223, 0.02047, 0.2385, 0.1701, 0.521, 0.0201, 0.5285, 0.01973, 0.5359, 0.01912, 0.5362, 0.04452, 0.529, 0.04423, 0.5216, 0.04419, 0.5465, 0.0451, 0.5465, 0.01806, 0.648, 0.4975, 0.656, 0.3502, 0.8185, 0.3563, 0.821, 0.4975, 0.832, 0.8034, 0.9522, 0.7968, 0.9797, 0.9289, 0.8541, 0.9552, 0.6028, 0.4975, 0.6101, 0.3503, 0.656, 0.3502, 0.648, 0.4975, 0.656, 0.3502, 0.6654, 0.1868, 0.832, 0.1917, 0.8185, 0.3563, 0.5973, 0.1135, 0.577, 0.1182, 0.577, 0.1167, 0.5954, 0.1125, 0.5968, 0.08975, 0.5973, 0.1135, 0.5954, 0.1125, 0.5949, 0.09092, 0.6101, 0.3503, 0.6148, 0.1839, 0.6654, 0.1868, 0.656, 0.3502, 0.9595, 0.7205, 0.9543, 0.577, 0.9784, 0.5768, 0.9837, 0.7196, 0.5769, 0.1215, 0.5847, 0.1211, 0.5847, 0.1406, 0.5764, 0.1411, 0.2728, 0.3505, 0.2438, 0.3469, 0.2271, 0.1893, 0.2792, 0.1805, 0.3149, 0.3349, 0.2887, 0.3478, 0.1217, 0.1881, 0.1744, 0.1917, 0.1724, 0.3642, 0.1415, 0.3713, 0.1298, 0.3703, 0.1005, 0.3594, 0.5673, 0.04122, 0.5833, 0.04212, 0.5833, 0.07945, 0.5686, 0.07863, 0.5673, 0.04122, 0.5686, 0.07863, 0.5833, 0.07945, 0.5833, 0.04212, 0.5175, 0.4978, 0.5175, 0.4532, 0.4284, 0.4532, 0.4284, 0.4978, 0.3593, 0.4978, 0.3649, 0.3346, 0.5689, 0.3346, 0.5689, 0.4978, 0.8286, 0.7064, 0.8185, 0.6388, 0.9253, 0.6325, 0.9304, 0.7018, 0.9253, 0.6325, 0.9522, 0.7968, 0.832, 0.8034, 0.8185, 0.6388, 0.8286, 0.7064, 0.8304, 0.7299, 0.9317, 0.7183, 0.9304, 0.7018, 0.5769, 0.1215, 0.5764, 0.1411, 0.5847, 0.1406, 0.5847, 0.1211, 0.2728, 0.3505, 0.2887, 0.3478, 0.3149, 0.3349, 0.2792, 0.1805, 0.2271, 0.1893, 0.2438, 0.3469, 0.5175, 0.4978, 0.5689, 0.4978, 0.5689, 0.661, 0.3649, 0.661, 0.3593, 0.4978, 0.4284, 0.4978, 0.4284, 0.5424, 0.5175, 0.5424, 0.2466, 0.8079, 0.2826, 0.8185, 0.2698, 0.8787, 0.2138, 0.8785, 0.6884, 0.6775, 0.7354, 0.7017, 0.6994, 0.791, 0.6172, 0.7087, 0.1123, 0.8919, 0.1122, 0.9924, 0.03236, 0.9746, 0.01344, 0.8928, 0.4643, 0.8761, 0.4589, 0.9181, 0.4241, 0.908, 0.4229, 0.8778, 0.2698, 0.8787, 0.3113, 0.8791, 0.311, 0.9093, 0.2766, 0.9205, 0.7304, 0.5808, 0.7094, 0.629, 0.6172, 0.5924, 0.6994, 0.5101, 0.9595, 0.7205, 0.9837, 0.7196, 0.9784, 0.5768, 0.9543, 0.577, 0.393, 0.7957, 0.3934, 0.7574, 0.3649, 0.7647, 0.3391, 0.7595, 0.3408, 0.7895, 0.4497, 0.8163, 0.4643, 0.8761, 0.4229, 0.8778, 0.4278, 0.8344, 0.1123, 0.7656, 0.1123, 0.8919, 0.01344, 0.8928, 0.04828, 0.777, 0.8286, 0.2887, 0.9304, 0.2932, 0.9253, 0.3626, 0.8185, 0.3563, 0.4278, 0.8344, 0.4229, 0.8778, 0.3715, 0.8764, 0.4002, 0.8093, 0.4229, 0.8778, 0.4241, 0.908, 0.3936, 0.9382, 0.3715, 0.8764, 0.1123, 0.7656, 0.1764, 0.7771, 0.2111, 0.8929, 0.1123, 0.8919, 0.5968, 0.08975, 0.5949, 0.09092, 0.5954, 0.1125, 0.5973, 0.1135, 0.9253, 0.3626, 0.9304, 0.2932, 0.9317, 0.2767, 0.8304, 0.2652, 0.8286, 0.2887, 0.8185, 0.3563, 0.832, 0.1917, 0.9522, 0.1982, 0.4853, 0.8046, 0.5203, 0.8742, 0.4643, 0.8761, 0.4497, 0.8163, 0.4194, 0.7958, 0.4197, 0.7612, 0.3934, 0.7574, 0.393, 0.7957, 0.305, 0.8359, 0.3319, 0.8099, 0.3626, 0.8761, 0.3113, 0.8791, 0.5203, 0.8742, 0.5062, 0.9269, 0.4589, 0.9181, 0.4643, 0.8761, 0.7166, 0.8263, 0.7403, 0.8811, 0.7057, 0.9619, 0.6128, 0.8689, 0.393, 0.7957, 0.3408, 0.7895, 0.3391, 0.7595, 0.3649, 0.7647, 0.3934, 0.7574, 0.4194, 0.7958, 0.393, 0.7957, 0.3934, 0.7574, 0.4197, 0.7612, 0.5735, 0.0932, 0.5542, 0.09314, 0.5541, 0.09219, 0.5519, 0.09217, 0.5519, 0.1035, 0.5735, 0.1035, 0.9784, 0.5768, 0.978, 0.4892, 0.976, 0.4805, 0.9779, 0.4742, 0.9776, 0.4128, 0.9534, 0.4129, 0.9543, 0.577, 0.1798, 0.5855, 0.1144, 0.5832, 0.09842, 0.7528, 0.1838, 0.7558, 0.481, 0.7626, 0.4853, 0.8046, 0.4497, 0.8163, 0.4431, 0.8034, 0.4654, 0.7945, 0.456, 0.771, 0.4497, 0.8163, 0.4278, 0.8344, 0.4002, 0.8093, 0.4032, 0.805, 0.4222, 0.8199, 0.4431, 0.8034, 0.3091, 0.5673, 0.245, 0.5803, 0.269, 0.749, 0.3527, 0.732, 0.3091, 0.5673, 0.3527, 0.732, 0.269, 0.749, 0.245, 0.5803, 0.1798, 0.5855, 0.1838, 0.7558, 0.09842, 0.7528, 0.1144, 0.5832, 0.5541, 0.09219, 0.5542, 0.09089, 0.5735, 0.09099, 0.5735, 0.08111, 0.5519, 0.08111, 0.5519, 0.09217, 0.2688, 0.4036, 0.2238, 0.412, 0.2453, 0.5701, 0.3061, 0.5587, 0.2238, 0.412, 0.1781, 0.4142, 0.1776, 0.5733, 0.2086, 0.5803, 0.2453, 0.5701, 0.5973, 0.1135, 0.5954, 0.1125, 0.577, 0.1167, 0.577, 0.1182, 0.1144, 0.5832, 0.08651, 0.579, 0.08387, 0.5795, 0.07835, 0.5778, 0.0497, 0.5734, 0.01395, 0.74, 0.05497, 0.7576, 0.09842, 0.7528, 0.9784, 0.5768, 0.9543, 0.577, 0.9534, 0.4129, 0.9776, 0.4128, 0.9779, 0.4742, 0.976, 0.4805, 0.978, 0.4892, 0.5735, 0.0932, 0.5735, 0.1035, 0.5519, 0.1035, 0.5519, 0.09217, 0.5541, 0.09219, 0.5542, 0.09314, 0.5541, 0.09219, 0.5519, 0.09217, 0.5519, 0.08111, 0.5735, 0.08111, 0.5735, 0.09099, 0.5542, 0.09089, 0.5461, 0.1232, 0.5372, 0.1232, 0.5372, 0.1439, 0.5461, 0.1439, 0.1781, 0.4142, 0.1323, 0.4117, 0.1159, 0.57, 0.1776, 0.5733, 0.2688, 0.4036, 0.3061, 0.5587, 0.2453, 0.5701, 0.2238, 0.412, 0.2238, 0.412, 0.2453, 0.5701, 0.2086, 0.5803, 0.1776, 0.5733, 0.1781, 0.4142, 0.1781, 0.4142, 0.1776, 0.5733, 0.1159, 0.57, 0.1323, 0.4117, 0.2161, 0.5826, 0.2105, 0.5839, 0.2079, 0.5833, 0.1798, 0.5855, 0.1838, 0.7558, 0.2222, 0.7627, 0.2307, 0.7624, 0.269, 0.749, 0.245, 0.5803, 0.5464, 0.1443, 0.5372, 0.1443, 0.5372, 0.1649, 0.5464, 0.1649, 0.2138, 0.8785, 0.2698, 0.8787, 0.2766, 0.9205, 0.2296, 0.9308, 0.1144, 0.5832, 0.09842, 0.7528, 0.05497, 0.7576, 0.01395, 0.74, 0.0497, 0.5734, 0.07835, 0.5778, 0.08387, 0.5795, 0.08651, 0.579, 0.5464, 0.1443, 0.5464, 0.1649, 0.5372, 0.1649, 0.5372, 0.1443, 0.5461, 0.1232, 0.5461, 0.1439, 0.5372, 0.1439, 0.5372, 0.1232, 0.1123, 0.8919, 0.2111, 0.8929, 0.1921, 0.9747, 0.1122, 0.9924, 0.6148, 0.1839, 0.609, 0.02609, 0.6598, 0.02195, 0.6654, 0.1868, 0.7966, 0.861, 0.8497, 0.8337, 0.9302, 0.8689, 0.8372, 0.9619, 0.2161, 0.5826, 0.245, 0.5803, 0.269, 0.749, 0.2307, 0.7624, 0.2222, 0.7627, 0.1838, 0.7558, 0.1798, 0.5855, 0.2079, 0.5833, 0.2105, 0.5839, 0.5851, 0.02688, 0.5852, 0.02688, 0.5852, 0.03642, 0.568, 0.03769, 0.5675, 0.02713, 0.5678, 0.02713, 0.5679, 0.02864, 0.5851, 0.0286, 0.5678, 0.02713, 0.5675, 0.02713, 0.5676, 0.01826, 0.585, 0.01884, 0.5852, 0.02688, 0.5851, 0.02688, 0.5851, 0.02609, 0.5678, 0.02642, 0.3113, 0.8791, 0.3626, 0.8761, 0.3424, 0.9386, 0.311, 0.9093, 0.2826, 0.8185, 0.305, 0.8359, 0.3113, 0.8791, 0.2698, 0.8787, 0.5489, 0.02503, 0.5489, 0.01933, 0.5614, 0.01933, 0.5614, 0.0256, 0.5612, 0.0256, 0.5612, 0.02503, 0.3193, 0.1749, 0.3166, 0.1378, 0.3682, 0.1392, 0.3641, 0.1701, 0.3454, 0.1761, 0.3391, 0.1763, 0.5612, 0.0256, 0.5614, 0.0256, 0.5614, 0.03268, 0.5489, 0.03268, 0.5489, 0.02692, 0.5612, 0.02692, 0.2826, 0.8185, 0.2887, 0.8054, 0.3102, 0.8213, 0.3287, 0.8058, 0.3319, 0.8099, 0.305, 0.8359, 0.1159, 0.57, 0.08436, 0.5737, 0.0489, 0.5597, 0.08709, 0.4048, 0.1035, 0.4073, 0.1054, 0.4081, 0.1102, 0.4083, 0.1323, 0.4117, 0.5519, 0.1063, 0.5733, 0.1063, 0.5733, 0.1278, 0.5519, 0.1278, 0.5519, 0.1173, 0.5729, 0.1173, 0.5729, 0.1141, 0.5519, 0.1141, 0.3391, 0.7595, 0.3408, 0.7895, 0.3145, 0.7909, 0.3132, 0.7673, 0.2497, 0.7658, 0.2749, 0.7734, 0.2662, 0.7972, 0.2887, 0.8054, 0.2826, 0.8185, 0.2466, 0.8079, 0.5451, 0.1175, 0.5212, 0.1221, 0.5214, 0.08447, 0.5452, 0.08945, 0.5452, 0.1044, 0.5225, 0.1044, 0.5226, 0.1069, 0.5452, 0.1071, 0.9534, 0.4129, 0.9572, 0.2693, 0.9813, 0.27, 0.9776, 0.4128, 0.1217, 0.1881, 0.1005, 0.3594, 0.1298, 0.3703, 0.1415, 0.3713, 0.1724, 0.3642, 0.1744, 0.1917, 0.5851, 0.02688, 0.5851, 0.0286, 0.5679, 0.02864, 0.5678, 0.02713, 0.5675, 0.02713, 0.568, 0.03769, 0.5852, 0.03642, 0.5852, 0.02688, 0.5678, 0.02713, 0.5678, 0.02642, 0.5851, 0.02609, 0.5851, 0.02688, 0.5852, 0.02688, 0.585, 0.01884, 0.5676, 0.01826, 0.5675, 0.02713, 0.5489, 0.02503, 0.5612, 0.02503, 0.5612, 0.0256, 0.5614, 0.0256, 0.5614, 0.01933, 0.5489, 0.01933, 0.3193, 0.1749, 0.3391, 0.1763, 0.3454, 0.1761, 0.3641, 0.1701, 0.3682, 0.1392, 0.3166, 0.1378, 0.5612, 0.0256, 0.5612, 0.02692, 0.5489, 0.02692, 0.5489, 0.03268, 0.5614, 0.03268, 0.5614, 0.0256, 0.1159, 0.57, 0.1323, 0.4117, 0.1102, 0.4083, 0.1054, 0.4081, 0.1035, 0.4073, 0.08709, 0.4048, 0.0489, 0.5597, 0.08436, 0.5737, 0.5519, 0.1063, 0.5519, 0.1141, 0.5729, 0.1141, 0.5729, 0.1173, 0.5519, 0.1173, 0.5519, 0.1278, 0.5733, 0.1278, 0.5733, 0.1063, 0.3391, 0.7595, 0.3132, 0.7673, 0.3145, 0.7909, 0.3408, 0.7895, 0.5451, 0.1175, 0.5452, 0.1071, 0.5226, 0.1069, 0.5225, 0.1044, 0.5452, 0.1044, 0.5452, 0.08945, 0.5214, 0.08447, 0.5212, 0.1221, 0.9534, 0.4129, 0.9776, 0.4128, 0.9813, 0.27, 0.9572, 0.2693, 0.8003, 0.4865, 0.7013, 0.3444, 0.7322, 0.3259, 0.7665, 0.3166, 0.6773, 0.4851, 0.6794, 0.34, 0.7187, 0.4851, 0.8003, 0.4865, 0.7665, 0.3166, 0.8003, 0.3075, 0.8062, 0.671, 0.8271, 0.6228, 0.898, 0.5924, 0.898, 0.7087, 0.8271, 0.6228, 0.7789, 0.6014, 0.8157, 0.5101, 0.898, 0.5924, 0.7852, 0.7195, 0.8062, 0.671, 0.898, 0.7087, 0.8157, 0.791, 0.7403, 0.8811, 0.7966, 0.861, 0.8372, 0.9619, 0.7057, 0.9619, 0.8495, 0.4873, 0.8393, 0.4519, 0.8521, 0.4526, 0.8622, 0.488, 0.7062, 0.1887, 0.7061, 0.04426, 0.7329, 0.04503, 0.7329, 0.1895, 0.6793, 0.3165, 0.6714, 0.1806, 0.6983, 0.1806, 0.7061, 0.3165, 0.8393, 0.4519, 0.8394, 0.3838, 0.8521, 0.3845, 0.8521, 0.4526, 0.6357, 0.1657, 0.6448, 0.04521, 0.6714, 0.04426, 0.6623, 0.1647, 0.6714, 0.1806, 0.6792, 0.04426, 0.7061, 0.04426, 0.6983, 0.1806, 0.8394, 0.3838, 0.8496, 0.3229, 0.8622, 0.3236, 0.8521, 0.3845, 0.6448, 0.3107, 0.6357, 0.1657, 0.6623, 0.1647, 0.6714, 0.3098, 0.7789, 0.6014, 0.7304, 0.5808, 0.6994, 0.5101, 0.8157, 0.5101, 0.7474, 0.7477, 0.6929, 0.7717, 0.6128, 0.7374, 0.7057, 0.6444, 0.8497, 0.8337, 0.8259, 0.7789, 0.9302, 0.7374, 0.9302, 0.8689, 0.8259, 0.7789, 0.8023, 0.7243, 0.8372, 0.6444, 0.9302, 0.7374, 0.6929, 0.7717, 0.7166, 0.8263, 0.6128, 0.8689, 0.6128, 0.7374, 0.7354, 0.7017, 0.7852, 0.7195, 0.8157, 0.791, 0.6994, 0.791, 0.8023, 0.7243, 0.7474, 0.7477, 0.7057, 0.6444, 0.8372, 0.6444, 0.7094, 0.629, 0.6884, 0.6775, 0.6172, 0.7087, 0.6172, 0.5924, 0.8341, 0.2789, 0.8444, 0.05631, 0.8977, 0.2789, 0.6356, 0.4851, 0.6794, 0.34, 0.6773, 0.4851, 0.7558, 0.2915, 0.7618, 0.06784, 0.8195, 0.2915, 0.0, 0.0, 0.0, 0.0, 0.0, 0.0, 0.5723, 0.9948, 0.5723, 0.9962, 0.5717, 0.9962, 0.5717, 0.9948, 0.5717, 0.9948, 0.5717, 0.9962, 0.5712, 0.9962, 0.5712, 0.9948, 0.5712, 0.9948, 0.5712, 0.9962, 0.5706, 0.9962, 0.5706, 0.9948, 0.573, 0.9819, 0.5733, 0.9819, 0.5733, 0.9819, 0.573, 0.9819, 0.5706, 0.9948, 0.5706, 0.9962, 0.5701, 0.9962, 0.5701, 0.9948, 0.5701, 0.9948, 0.5701, 0.9962, 0.5695, 0.9962, 0.5695, 0.9948, 0.75, 0.49, 0.9783, 0.3242, 0.8911, 0.05584, 0.6089, 0.05584, 0.5217, 0.3242, 0.573, 0.9819, 0.5733, 0.9819, 0.5733, 0.9819, 0.573, 0.9819, 0.5736, 0.9819, 0.5739, 0.9819, 0.5739, 0.9819, 0.5736, 0.9819, 0.5727, 0.9819, 0.573, 0.9819, 0.573, 0.9819, 0.5727, 0.9819, 0.5739, 0.9819, 0.5743, 0.9819, 0.5743, 0.9819, 0.5739, 0.9819, 0.5733, 0.9819, 0.5736, 0.9819, 0.5736, 0.9819, 0.5733, 0.9819, 0.5727, 0.9819, 0.573, 0.9819, 0.573, 0.9819, 0.5727, 0.9819, 0.5736, 0.9819, 0.5739, 0.9819, 0.5739, 0.9819, 0.5736, 0.9819, 0.5727, 0.9819, 0.573, 0.9819, 0.573, 0.9819, 0.5727, 0.9819, 0.5733, 0.9819, 0.5736, 0.9819, 0.5736, 0.9819, 0.5733, 0.9819, 0.5739, 0.9819, 0.5743, 0.9819, 0.5743, 0.9819, 0.5739, 0.9819, 0.5701, 0.9959, 0.5718, 0.9947, 0.5735, 0.9959, 0.5728, 0.9979, 0.5707, 0.9979, 0.5733, 0.9819, 0.5736, 0.9819, 0.5736, 0.9819, 0.5733, 0.9819, 0.5739, 0.9819, 0.5743, 0.9819, 0.5743, 0.9819, 0.5739, 0.9819, 0.573, 0.9819, 0.5733, 0.9819, 0.5733, 0.9819, 0.573, 0.9819, 0.5736, 0.9819, 0.5739, 0.9819, 0.5739, 0.9819, 0.5736, 0.9819])
me_cube_004.materials.append(mat_polsmaterial)
me_cube_004.use_remesh_fix_poles = True
me_cube_004.use_remesh_preserve_attributes = False
me_cube_004.use_mirror_vertex_groups = False
me_cube_004.update()
me_cube_004.normals_split_custom_set([tuple(v) for v in zip(*[iter([-0.9962, -0.005044, 0.08741, -0.9962, -0.005044, 0.08741, -0.9962, -0.005044, 0.08741, -0.9962, -0.005044, 0.08741, -0.9962, -0.005044, 0.08741, 0.0, 0.9335, 0.3585, 0.0, 0.9335, 0.3585, 0.0, 0.9335, 0.3585, 0.0, 0.9335, 0.3585, 0.9923, -0.03721, 0.1181, 0.9923, -0.03721, 0.1181, 0.9923, -0.03721, 0.1181, 0.9923, -0.03721, 0.1181, 0.0, -0.6837, 0.7298, 0.0, -0.6837, 0.7298, 0.0, -0.6837, 0.7298, 0.0, -0.6837, 0.7298, 0.0, 0.0, -1.0, 0.0, 0.0, -1.0, 0.0, 0.0, -1.0, 0.0, 0.0, -1.0, 0.0, -0.4969, 0.8678, 0.0, -0.4969, 0.8678, 0.0, -0.4969, 0.8678, 0.0, -0.4969, 0.8678, 0.0, 0.0, -1.0, 0.0, 0.0, -1.0, 0.0, 0.0, -1.0, 0.0, 0.0, -1.0, -0.9923, -0.03721, 0.1181, -0.9923, -0.03721, 0.1181, -0.9923, -0.03721, 0.1181, -0.9923, -0.03721, 0.1181, -0.9874, -0.003376, -0.1585, -0.9874, -0.003376, -0.1585, -0.9874, -0.003376, -0.1585, -0.9874, -0.003376, -0.1585, 0.9837, -0.004138, -0.1795, 0.9837, -0.004138, -0.1795, 0.9837, -0.004138, -0.1795, 0.9837, -0.004138, -0.1795, 0.0, -0.9025, -0.4306, 0.0, -0.9025, -0.4306, 0.0, -0.9025, -0.4306, 0.0, -0.9025, -0.4306, 0.9874, -0.003376, -0.1585, 0.9874, -0.003376, -0.1585, 0.9874, -0.003376, -0.1585, 0.9874, -0.003376, -0.1585, 0.0, 0.9326, -0.361, 0.0, 0.9326, -0.361, 0.0, 0.9326, -0.361, 0.0, 0.9326, -0.361, -0.9837, -0.004138, -0.1795, -0.9837, -0.004138, -0.1795, -0.9837, -0.004138, -0.1795, -0.9837, -0.004138, -0.1795, -0.9874, -0.003376, -0.1585, -0.9874, -0.003376, -0.1585, -0.9874, -0.003376, -0.1585, -0.9874, -0.003376, -0.1585, 0.9923, -0.03721, 0.1181, 0.9923, -0.03721, 0.1181, 0.9923, -0.03721, 0.1181, 0.9923, -0.03721, 0.1181, 0.9962, -0.005044, 0.08741, 0.9962, -0.005044, 0.08741, 0.9962, -0.005044, 0.08741, 0.9962, -0.005044, 0.08741, 0.9962, -0.005044, 0.08741, 0.0, -0.9025, -0.4306, 0.0, -0.9025, -0.4306, 0.0, -0.9025, -0.4306, 0.0, -0.9025, -0.4306, 0.0, -0.6837, 0.7298, 0.0, -0.6837, 0.7298, 0.0, -0.6837, 0.7298, 0.0, -0.6837, 0.7298, 0.0, 0.0, -1.0, 0.0, 0.0, -1.0, 0.0, 0.0, -1.0, 0.0, 0.0, -1.0, 0.9837, -0.004138, -0.1795, 0.9837, -0.004138, -0.1795, 0.9837, -0.004138, -0.1795, 0.9837, -0.004138, -0.1795, 0.0, 0.0, -1.0, 0.0, 0.0, -1.0, 0.0, 0.0, -1.0, 0.0, 0.0, -1.0, 0.9874, -0.003376, -0.1585, 0.9874, -0.003376, -0.1585, 0.9874, -0.003376, -0.1585, 0.9874, -0.003376, -0.1585, 0.0, 0.9335, 0.3585, 0.0, 0.9335, 0.3585, 0.0, 0.9335, 0.3585, 0.0, 0.9335, 0.3585, 0.0, -0.4969, 0.8678, 0.0, -0.4969, 0.8678, 0.0, -0.4969, 0.8678, 0.0, -0.4969, 0.8678, -0.9837, -0.004138, -0.1795, -0.9837, -0.004138, -0.1795, -0.9837, -0.004138, -0.1795, -0.9837, -0.004138, -0.1795, 0.0, 0.9326, -0.361, 0.0, 0.9326, -0.361, 0.0, 0.9326, -0.361, 0.0, 0.9326, -0.361, -0.9923, -0.03721, 0.1181, -0.9923, -0.03721, 0.1181, -0.9923, -0.03721, 0.1181, -0.9923, -0.03721, 0.1181, -0.0584, 0.9983, 0.006636, -0.0584, 0.9983, 0.006636, -0.0584, 0.9983, 0.006636, -0.0584, 0.9983, 0.006636, -0.0584, -0.9983, 0.006636, -0.0584, -0.9983, 0.006636, -0.0584, -0.9983, 0.006636, -0.0584, -0.9983, 0.006636, 0.0584, -0.9983, 0.006636, 0.0584, -0.9983, 0.006636, 0.0584, -0.9983, 0.006636, 0.0584, -0.9983, 0.006636, 0.0584, 0.9983, 0.006636, 0.0584, 0.9983, 0.006636, 0.0584, 0.9983, 0.006636, 0.0584, 0.9983, 0.006636, -0.056, 0.9984, 0.0, -0.056, 0.9984, 0.0, -0.056, 0.9984, 0.0, -0.056, 0.9984, 0.0, -0.056, -0.9984, 0.0, -0.056, -0.9984, 0.0, -0.056, -0.9984, 0.0, -0.056, -0.9984, 0.0, -0.8884, -0.3246, 0.3246, -0.8884, -0.3246, 0.3246, -0.8884, -0.3246, 0.3246, -0.8884, -0.3246, 0.3246, -0.8884, -0.3246, 0.3246, -0.8884, 0.3246, 0.3246, -0.8884, 0.3246, 0.3246, -0.8884, 0.3246, 0.3246, -0.8884, 0.3246, 0.3246, -0.8884, 0.3246, 0.3246, 0.3251, 0.8881, -0.3251, 0.3251, 0.8881, -0.3251, 0.3251, 0.8881, -0.3251, 0.3251, 0.8881, -0.3251, -0.3251, 0.8881, -0.3251, -0.3251, 0.8881, -0.3251, -0.3251, 0.8881, -0.3251, -0.3251, 0.8881, -0.3251, 0.3251, 0.8881, 0.3251, 0.3251, 0.8881, 0.3251, 0.3251, 0.8881, 0.3251, 0.3251, 0.8881, 0.3251, -0.3251, 0.8881, 0.3251, -0.3251, 0.8881, 0.3251, -0.3251, 0.8881, 0.3251, -0.3251, 0.8881, 0.3251, -0.8881, 0.3251, -0.3251, -0.8881, 0.3251, -0.3251, -0.8881, 0.3251, -0.3251, -0.8881, 0.3251, -0.3251, -0.8881, -0.3251, -0.3251, -0.8881, -0.3251, -0.3251, -0.8881, -0.3251, -0.3251, -0.8881, -0.3251, -0.3251, -0.8881, 0.3251, 0.3251, -0.8881, 0.3251, 0.3251, -0.8881, 0.3251, 0.3251, -0.8881, 0.3251, 0.3251, -0.8881, -0.3251, 0.3251, -0.8881, -0.3251, 0.3251, -0.8881, -0.3251, 0.3251, -0.8881, -0.3251, 0.3251, -0.3251, -0.8881, -0.3251, -0.3251, -0.8881, -0.3251, -0.3251, -0.8881, -0.3251, -0.3251, -0.8881, -0.3251, 0.3251, -0.8881, -0.3251, 0.3251, -0.8881, -0.3251, 0.3251, -0.8881, -0.3251, 0.3251, -0.8881, -0.3251, -0.3251, -0.8881, 0.3251, -0.3251, -0.8881, 0.3251, -0.3251, -0.8881, 0.3251, -0.3251, -0.8881, 0.3251, 0.3251, -0.8881, 0.3251, 0.3251, -0.8881, 0.3251, 0.3251, -0.8881, 0.3251, 0.3251, -0.8881, 0.3251, 0.3251, -0.3251, -0.8881, 0.3251, -0.3251, -0.8881, 0.3251, -0.3251, -0.8881, 0.3251, -0.3251, -0.8881, -0.3251, -0.3251, -0.8881, -0.3251, -0.3251, -0.8881, -0.3251, -0.3251, -0.8881, -0.3251, -0.3251, -0.8881, 0.3251, 0.3251, -0.8881, 0.3251, 0.3251, -0.8881, 0.3251, 0.3251, -0.8881, 0.3251, 0.3251, -0.8881, -0.3251, 0.3251, -0.8881, -0.3251, 0.3251, -0.8881, -0.3251, 0.3251, -0.8881, -0.3251, 0.3251, -0.8881, 0.3251, 0.3251, 0.8881, 0.3251, 0.3251, 0.8881, 0.3251, 0.3251, 0.8881, 0.3251, 0.3251, 0.8881, -0.3251, 0.3251, 0.8881, -0.3251, 0.3251, 0.8881, -0.3251, 0.3251, 0.8881, -0.3251, 0.3251, 0.8881, 0.3251, -0.3251, 0.8881, 0.3251, -0.3251, 0.8881, 0.3251, -0.3251, 0.8881, 0.3251, -0.3251, 0.8881, -0.3251, -0.3251, 0.8881, -0.3251, -0.3251, 0.8881, -0.3251, -0.3251, 0.8881, -0.3251, -0.3251, 0.8881, -0.3251, 0.8881, -0.3251, -0.3251, 0.8881, -0.3251, -0.3251, 0.8881, -0.3251, -0.3251, 0.8881, -0.3251, 0.3251, 0.8881, -0.3251, 0.3251, 0.8881, -0.3251, 0.3251, 0.8881, -0.3251, 0.3251, 0.8881, -0.3251, -0.3251, -0.3251, -0.8881, -0.3251, -0.3251, -0.8881, -0.3251, -0.3251, -0.8881, -0.3251, -0.3251, -0.8881, 0.3251, -0.3251, -0.8881, 0.3251, -0.3251, -0.8881, 0.3251, -0.3251, -0.8881, 0.3251, -0.3251, -0.8881, -0.3251, 0.3251, 0.8881, -0.3251, 0.3251, 0.8881, -0.3251, 0.3251, 0.8881, -0.3251, 0.3251, 0.8881, 0.8881, 0.3251, 0.3251, 0.8881, 0.3251, 0.3251, 0.8881, 0.3251, 0.3251, 0.8881, 0.3251, 0.3251, -0.3251, 0.8881, 0.3251, -0.3251, 0.8881, 0.3251, -0.3251, 0.8881, 0.3251, -0.3251, 0.8881, 0.3251, 0.3251, -0.8881, -0.3251, 0.3251, -0.8881, -0.3251, 0.3251, -0.8881, -0.3251, 0.3251, -0.8881, -0.3251, -0.3251, -0.3251, 0.8881, -0.3251, -0.3251, 0.8881, -0.3251, -0.3251, 0.8881, -0.3251, -0.3251, 0.8881, 0.3251, 0.3251, -0.8881, 0.3251, 0.3251, -0.8881, 0.3251, 0.3251, -0.8881, 0.3251, 0.3251, -0.8881, 0.8881, -0.3251, 0.3251, 0.8881, -0.3251, 0.3251, 0.8881, -0.3251, 0.3251, 0.8881, -0.3251, 0.3251, 0.8881, 0.3251, -0.3251, 0.8881, 0.3251, -0.3251, 0.8881, 0.3251, -0.3251, 0.8881, 0.3251, -0.3251, 0.3251, -0.8881, 0.3251, 0.3251, -0.8881, 0.3251, 0.3251, -0.8881, 0.3251, 0.3251, -0.8881, 0.3251, -0.3251, -0.8881, 0.3251, -0.3251, -0.8881, 0.3251, -0.3251, -0.8881, 0.3251, -0.3251, -0.8881, 0.3251, -0.3251, 0.3251, -0.8881, -0.3251, 0.3251, -0.8881, -0.3251, 0.3251, -0.8881, -0.3251, 0.3251, -0.8881, 0.3251, -0.3251, 0.8881, 0.3251, -0.3251, 0.8881, 0.3251, -0.3251, 0.8881, 0.3251, -0.3251, 0.8881, 0.3251, 0.8881, 0.3251, 0.3251, 0.8881, 0.3251, 0.3251, 0.8881, 0.3251, 0.3251, 0.8881, 0.3251, -0.3251, -0.8881, -0.3251, -0.3251, -0.8881, -0.3251, -0.3251, -0.8881, -0.3251, -0.3251, -0.8881, -0.3251, 0.3251, 0.3251, 0.8881, 0.3251, 0.3251, 0.8881, 0.3251, 0.3251, 0.8881, 0.3251, 0.3251, 0.8881, 0.8881, -0.3251, -0.3251, 0.8881, -0.3251, -0.3251, 0.8881, -0.3251, -0.3251, 0.8881, -0.3251, -0.3251, -1.0, -8.067e-08, 0.0, -1.0, -8.877e-08, 0.0, -1.0, -1.665e-07, 0.0, -1.0, -1.665e-07, 0.0, -1.0, -8.877e-08, 0.0, -1.0, -8.067e-08, 0.0, -1.0, -1.665e-07, 0.0, -1.0, -1.665e-07, 0.0, -1.0, -1.665e-07, 0.0, -1.0, -8.877e-08, 0.0, -1.0, -8.877e-08, 0.0, -1.0, -8.067e-08, 0.0, -1.0, 0.0, 0.0, -1.0, -8.067e-08, 0.0, 0.056, 0.9984, 0.0, 0.056, 0.9984, 0.0, 0.056, 0.9984, 0.0, 0.056, 0.9984, 0.0, -0.8881, -0.3251, -0.3251, -0.8881, -0.3251, -0.3251, -0.8881, -0.3251, -0.3251, -0.8881, -0.3251, -0.3251, -0.8881, -0.3251, -0.3251, -0.8881, -0.3251, -0.3251, 0.8881, -0.3251, -0.3251, 0.8881, -0.3251, -0.3251, 0.8881, -0.3251, -0.3251, 0.8881, -0.3251, -0.3251, 0.8881, -0.3251, -0.3251, 0.8881, -0.3251, -0.3251, 0.8881, 0.3251, -0.3251, 0.8881, 0.3251, -0.3251, 0.8881, 0.3251, -0.3251, 0.8881, 0.3251, -0.3251, 0.8881, 0.3251, -0.3251, 0.8881, 0.3251, -0.3251, 0.8884, -0.3246, 0.3246, 0.8884, -0.3246, 0.3246, 0.8884, -0.3246, 0.3246, 0.8884, -0.3246, 0.3246, 0.8884, -0.3246, 0.3246, 0.8884, 0.3246, 0.3246, 0.8884, 0.3246, 0.3246, 0.8884, 0.3246, 0.3246, 0.8884, 0.3246, 0.3246, 0.8884, 0.3246, 0.3246, 1.0, 0.0, 0.0, 1.0, 0.0, 0.0, 1.0, 0.0, 0.0, 1.0, 0.0, 0.0, 1.0, 0.0, 0.0, 1.0, 0.0, 0.0, 1.0, 0.0, 0.0, 1.0, 0.0, 0.0, 1.0, 0.0, 0.0, 1.0, 0.0, 0.0, 1.0, 0.0, 0.0, 1.0, 0.0, 0.0, 1.0, 0.0, 0.0, 1.0, 0.0, 0.0, 0.056, -0.9984, 0.0, 0.056, -0.9984, 0.0, 0.056, -0.9984, 0.0, 0.056, -0.9984, 0.0, -0.8881, 0.3251, -0.3251, -0.8881, 0.3251, -0.3251, -0.8881, 0.3251, -0.3251, -0.8881, 0.3251, -0.3251, -0.8881, 0.3251, -0.3251, -0.8881, 0.3251, -0.3251, -1.0, -1.991e-07, 0.0, -1.0, -5.952e-07, 0.0, -1.0, -5.952e-07, 0.0, -1.0, -1.993e-07, 0.0, -1.0, -5.952e-07, 0.0, -1.0, 0.0, 0.0, -1.0, 0.0, 0.0, -1.0, -5.952e-07, 0.0, -1.0, -1.991e-07, 0.0, -1.0, 0.0, 0.0, -1.0, 0.0, 0.0, -1.0, -1.993e-07, 0.0, 0.9582, 0.2859, 0.0001511, 0.9582, 0.2859, 0.0001511, 0.9582, 0.2859, 0.0001511, 0.9582, 0.2859, 0.0001511, -0.05423, 0.0, -0.9985, -0.05423, 0.0, -0.9985, -0.05423, 0.0, -0.9985, -0.05423, 0.0, -0.9985, -0.05423, 0.0, -0.9985, -0.05423, 0.0, -0.9985, -0.05423, 0.0, 0.9985, -0.05423, 0.0, 0.9985, -0.05423, 0.0, 0.9985, -0.05423, 0.0, 0.9985, -0.05423, 0.0, 0.9985, -0.05423, 0.0, 0.9985, 0.9578, -0.2874, -0.0001519, 0.9578, -0.2874, -0.0001519, 0.9578, -0.2874, -0.0001519, 0.9578, -0.2874, -0.0001519, 0.1921, 0.9804, 0.04317, 0.1921, 0.9804, 0.04317, 0.1921, 0.9804, 0.04317, 0.1921, 0.9804, 0.04317, 0.1079, 0.9807, 0.1632, 0.1079, 0.9807, 0.1632, 0.1079, 0.9807, 0.1632, 0.1079, 0.9807, 0.1632, 1.0, 0.0, 0.0, 1.0, 0.0, 0.0, 1.0, 0.0, 0.0, 1.0, 0.0, 0.0, -0.1346, -0.9518, 0.2757, -0.1346, -0.9518, 0.2757, -0.1346, -0.9518, 0.2757, -0.1346, -0.9518, 0.2757, 0.007686, 0.03509, -0.9994, 0.007686, 0.03509, -0.9994, 0.007686, 0.03509, -0.9994, 0.007686, 0.03509, -0.9994, -0.2182, -0.9749, 0.0438, -0.2182, -0.9749, 0.0438, -0.2182, -0.9749, 0.0438, -0.2182, -0.9749, 0.0438, -0.9578, -0.2874, -0.0001519, -0.9578, -0.2874, -0.0001519, -0.9578, -0.2874, -0.0001519, -0.9578, -0.2874, -0.0001519, 0.1346, -0.9518, 0.2757, 0.1346, -0.9518, 0.2757, 0.1346, -0.9518, 0.2757, 0.1346, -0.9518, 0.2757, -0.9979, 0.0, 0.06451, -0.9979, 0.0, 0.06451, -0.9979, 0.0, 0.06451, -0.9979, 0.0, 0.06451, -0.9427, 0.0, -0.3337, -0.9427, 0.0, -0.3337, -0.9427, 0.0, -0.3337, -0.9427, 0.0, -0.3337, 0.05423, 0.0, 0.9985, 0.05423, 0.0, 0.9985, 0.05423, 0.0, 0.9985, 0.05423, 0.0, 0.9985, 0.05423, 0.0, 0.9985, 0.05423, 0.0, 0.9985, -0.9582, 0.2859, 0.0001511, -0.9582, 0.2859, 0.0001511, -0.9582, 0.2859, 0.0001511, -0.9582, 0.2859, 0.0001511, -0.212, -0.9466, -0.243, -0.212, -0.9466, -0.243, -0.212, -0.9466, -0.243, -0.212, -0.9466, -0.243, -0.007686, 0.03509, -0.9994, -0.007686, 0.03509, -0.9994, -0.007686, 0.03509, -0.9994, -0.007686, 0.03509, -0.9994, -0.1864, 0.9528, -0.2398, -0.1864, 0.9528, -0.2398, -0.1864, 0.9528, -0.2398, -0.1864, 0.9528, -0.2398, -0.1921, 0.9804, 0.04317, -0.1921, 0.9804, 0.04317, -0.1921, 0.9804, 0.04317, -0.1921, 0.9804, 0.04317, 0.05423, 0.0, -0.9985, 0.05423, 0.0, -0.9985, 0.05423, 0.0, -0.9985, 0.05423, 0.0, -0.9985, 0.05423, 0.0, -0.9985, 0.05423, 0.0, -0.9985, 1.0, 0.0, 0.0, 1.0, 0.0, 0.0, 1.0, 0.0, 0.0, 1.0, 0.0, 0.0, 1.0, 0.0, 0.0, 1.0, 0.0, 0.0, 1.0, 0.0, 0.0, 1.0, 0.0, 0.0, 0.2182, -0.9749, 0.0438, 0.2182, -0.9749, 0.0438, 0.2182, -0.9749, 0.0438, 0.2182, -0.9749, 0.0438, -0.1079, 0.9807, 0.1632, -0.1079, 0.9807, 0.1632, -0.1079, 0.9807, 0.1632, -0.1079, 0.9807, 0.1632, 0.212, -0.9466, -0.243, 0.212, -0.9466, -0.243, 0.212, -0.9466, -0.243, 0.212, -0.9466, -0.243, 0.9979, 0.0, 0.06451, 0.9979, 0.0, 0.06451, 0.9979, 0.0, 0.06451, 0.9979, 0.0, 0.06451, 0.008649, -0.04254, -0.9991, 0.008649, -0.04254, -0.9991, 0.008649, -0.04254, -0.9991, 0.008649, -0.04254, -0.9991, 0.03348, 0.0, -0.9994, 0.03348, 0.0, -0.9994, 0.03348, 0.0, -0.9994, 0.03348, 0.0, -0.9994, 0.9427, 0.0, -0.3337, 0.9427, 0.0, -0.3337, 0.9427, 0.0, -0.3337, 0.9427, 0.0, -0.3337, -0.1992, -0.9799, -0.006362, -0.1992, -0.9799, -0.006362, -0.1992, -0.9799, -0.006362, -0.1992, -0.9799, -0.006362, 0.9417, 0.281, -0.1852, 0.9417, 0.281, -0.1852, 0.9417, 0.281, -0.1852, 0.9417, 0.281, -0.1852, -0.05882, 0.0, -0.9983, -0.05882, 0.0, -0.9983, -0.05882, 0.0, -0.9983, -0.05882, 0.0, -0.9983, -0.05882, 0.0, -0.9983, -0.05882, 0.0, -0.9983, -0.0541, 0.0, 0.9985, -0.0541, 0.0, 0.9985, -0.0541, 0.0, 0.9985, -0.0541, 0.0, 0.9985, -0.0541, 0.0, 0.9985, -0.0541, 0.0, 0.9985, 0.9412, -0.2825, -0.1854, 0.9412, -0.2825, -0.1854, 0.9412, -0.2825, -0.1854, 0.9412, -0.2825, -0.1854, -0.9412, -0.2825, -0.1854, -0.9412, -0.2825, -0.1854, -0.9412, -0.2825, -0.1854, -0.9412, -0.2825, -0.1854, -3.866e-08, -0.07969, 0.9968, 0.001195, -0.07969, 0.9968, 0.001195, -0.07969, 0.9968, -3.868e-08, -0.07969, 0.9968, -3.867e-08, -0.07969, 0.9968, 0.001195, -0.07969, 0.9968, 0.001195, -0.07969, 0.9968, -3.865e-08, -0.07969, 0.9968, -0.9783, -0.007142, 0.2069, -0.98, -0.008175, 0.199, -0.98, -0.008181, 0.199, -0.9784, -0.007166, 0.2067, -0.98, -0.008181, 0.199, -0.9807, -0.008665, 0.1953, -0.9807, -0.008665, 0.1953, -0.98, -0.008175, 0.199, -0.9783, -0.007142, 0.2069, -0.9807, -0.008665, 0.1953, -0.9807, -0.008665, 0.1953, -0.9784, -0.007166, 0.2067, -0.9417, 0.281, -0.1852, -0.9417, 0.281, -0.1852, -0.9417, 0.281, -0.1852, -0.9417, 0.281, -0.1852, 0.05882, 0.0, -0.9983, 0.05882, 0.0, -0.9983, 0.05882, 0.0, -0.9983, 0.05882, 0.0, -0.9983, 0.05882, 0.0, -0.9983, 0.05882, 0.0, -0.9983, -3.866e-08, -0.07969, 0.9968, -3.865e-08, -0.07969, 0.9968, -0.001195, -0.07969, 0.9968, -0.001195, -0.07969, 0.9968, -3.867e-08, -0.07969, 0.9968, -3.868e-08, -0.07969, 0.9968, -0.001195, -0.07969, 0.9968, -0.001195, -0.07969, 0.9968, 0.9489, 0.0, -0.3154, 0.9489, 0.0, -0.3154, 0.9489, 0.0, -0.3154, 0.9489, 0.0, -0.3154, 1.077e-07, 0.002718, 1.0, 1.079e-07, 0.002718, 1.0, 1.079e-07, 0.002718, 1.0, 1.077e-07, 0.002718, 1.0, -0.0027, -0.9828, 0.1847, -0.0027, -0.9828, 0.1847, -0.0027, -0.9828, 0.1847, -0.0027, -0.9828, 0.1847, -0.9824, 0.0001741, 0.1869, -0.9824, 0.0001741, 0.1869, -0.9824, 0.0001745, 0.187, -0.9824, 0.0001745, 0.187, 0.9824, 0.0001741, 0.1869, 0.9824, 0.0001744, 0.187, 0.9824, 0.0001744, 0.187, 0.9824, 0.0001741, 0.1869, 2.752e-08, 0.002718, 1.0, 5.27e-08, 0.002718, 1.0, 5.444e-08, 0.002718, 1.0, 2.667e-08, 0.002718, 1.0, 0.1992, -0.9799, -0.006362, 0.1992, -0.9799, -0.006362, 0.1992, -0.9799, -0.006362, 0.1992, -0.9799, -0.006362, 1.0, 3.039e-08, 0.0, 1.0, 3.039e-08, 0.0, 1.0, 3.039e-08, 0.0, 1.0, 3.039e-08, 0.0, 1.0, 3.039e-08, 0.0, -0.9342, 0.04793, -0.3536, -0.9342, 0.04793, -0.3536, -0.9342, 0.04793, -0.3536, -0.9342, 0.04793, -0.3536, -0.109, -0.9601, -0.2574, -0.109, -0.9601, -0.2574, -0.109, -0.9601, -0.2574, -0.109, -0.9601, -0.2574, 0.9783, -0.007142, 0.2069, 0.9784, -0.007166, 0.2067, 0.98, -0.008132, 0.199, 0.98, -0.008176, 0.199, -0.007214, 0.8801, -0.4748, -0.007214, 0.8801, -0.4748, -0.007214, 0.8801, -0.4748, -0.007214, 0.8801, -0.4748, -0.02949, 0.9861, 0.1633, -0.02949, 0.9861, 0.1633, -0.02949, 0.9861, 0.1633, -0.02949, 0.9861, 0.1633, 0.109, -0.9601, -0.2574, 0.109, -0.9601, -0.2574, 0.109, -0.9601, -0.2574, 0.109, -0.9601, -0.2574, -0.03348, 0.0, -0.9994, -0.03348, 0.0, -0.9994, -0.03348, 0.0, -0.9994, -0.03348, 0.0, -0.9994, 0.98, -0.008132, 0.199, 0.9784, -0.007166, 0.2067, 0.9807, -0.008665, 0.1953, 0.9807, -0.008665, 0.1953, 0.9783, -0.007142, 0.2069, 0.98, -0.008176, 0.199, 0.9807, -0.008665, 0.1953, 0.9807, -0.008665, 0.1953, -0.9489, 0.0, -0.3154, -0.9489, 0.0, -0.3154, -0.9489, 0.0, -0.3154, -0.9489, 0.0, -0.3154, 8.152e-09, 0.9824, 0.1866, 8.152e-09, 0.9824, 0.1866, 0.0, 0.9824, 0.1866, 0.0, 0.9824, 0.1866, 0.007214, 0.8801, -0.4748, 0.007214, 0.8801, -0.4748, 0.007214, 0.8801, -0.4748, 0.007214, 0.8801, -0.4748, -0.9824, 0.0001737, 0.1867, -0.9824, 0.0001737, 0.1867, -0.9824, 0.0001741, 0.1869, -0.9824, 0.0001741, 0.1869, 0.0, -0.002079, -1.0, 5.424e-08, -0.002079, -1.0, 5.38e-08, -0.002079, -1.0, 0.0, -0.002079, -1.0, -1.0, 1.52e-08, 0.0, -1.0, 1.52e-08, 0.0, -1.0, 1.52e-08, 0.0, -1.0, 1.52e-08, 0.0, -1.0, 1.52e-08, 0.0, 8.152e-09, 0.9824, 0.1866, 1.63e-08, 0.9824, 0.1866, 1.63e-08, 0.9824, 0.1866, 8.152e-09, 0.9824, 0.1866, 0.0005402, 0.2939, 0.9558, 0.0005402, 0.2939, 0.9558, 0.0005402, 0.2939, 0.9558, 0.0005402, 0.2939, 0.9558, 0.0005402, 0.2939, 0.9558, 0.0005402, 0.2939, 0.9558, 0.9995, 0.0, -0.03224, 0.9995, 0.0, -0.03224, 0.9995, 0.0, -0.03224, 0.9995, 0.0, -0.03224, 0.9995, 0.0, -0.03224, 0.9995, 0.0, -0.03224, 0.9995, 0.0, -0.03224, 0.0, -0.9999, -0.01392, 0.0, -0.9999, -0.01392, 0.0, -0.9999, -0.01392, 0.0, -0.9999, -0.01392, -0.2257, -4.393e-08, -0.9742, -0.2257, -4.393e-08, -0.9742, -0.2257, -4.393e-08, -0.9742, -0.2257, -4.393e-08, -0.9742, -0.2257, -4.393e-08, -0.9742, -0.2257, -4.393e-08, -0.9742, -0.1378, 0.4, -0.9061, -0.1378, 0.4, -0.9061, -0.1378, 0.4, -0.9061, -0.1378, 0.4, -0.9061, -0.1378, 0.4, -0.9061, -0.1378, 0.4, -0.9061, 0.0, 0.9946, -0.1036, 0.0, 0.9946, -0.1036, 0.0, 0.9946, -0.1036, 0.0, 0.9946, -0.1036, 0.0, 0.9946, -0.1036, 0.0, 0.9946, -0.1036, 0.0, 0.9946, -0.1036, 0.0, 0.9946, -0.1036, 0.0, -0.9999, -0.01392, 0.0, -0.9999, -0.01392, 0.0, -0.9999, -0.01392, 0.0, -0.9999, -0.01392, -0.0005229, -0.2157, 0.9765, -0.0005229, -0.2157, 0.9765, -0.0005229, -0.2157, 0.9765, -0.0005229, -0.2157, 0.9765, -0.0005229, -0.2157, 0.9765, -0.0005229, -0.2157, 0.9765, 0.0, 0.998, -0.06257, 0.0, 0.998, -0.06257, 0.0, 0.998, -0.06257, 0.0, 0.998, -0.06257, -0.9988, 0.001285, -0.04891, -0.9988, 0.001285, -0.04891, -0.9988, 0.001285, -0.04891, -0.9988, 0.001285, -0.04891, -0.9988, 0.001285, -0.04891, -0.008649, -0.04254, -0.9991, -0.008649, -0.04254, -0.9991, -0.008649, -0.04254, -0.9991, -0.008649, -0.04254, -0.9991, 0.9984, -0.002386, -0.05663, 0.9984, -0.002386, -0.05663, 0.9984, -0.002386, -0.05663, 0.9984, -0.002386, -0.05663, 0.9984, -0.002386, -0.05663, 0.9984, -0.002386, -0.05663, 0.9984, -0.002386, -0.05663, 0.9984, -0.002386, -0.05663, -0.9995, 0.0, -0.03224, -0.9995, 0.0, -0.03224, -0.9995, 0.0, -0.03224, -0.9995, 0.0, -0.03224, -0.9995, 0.0, -0.03224, -0.9995, 0.0, -0.03224, -0.9995, 0.0, -0.03224, -0.00054, 0.2939, 0.9558, -0.00054, 0.2939, 0.9558, -0.00054, 0.2939, 0.9558, -0.00054, 0.2939, 0.9558, -0.00054, 0.2939, 0.9558, -0.00054, 0.2939, 0.9558, 0.000523, -0.2157, 0.9765, 0.000523, -0.2157, 0.9765, 0.000523, -0.2157, 0.9765, 0.000523, -0.2157, 0.9765, 0.000523, -0.2157, 0.9765, 0.000523, -0.2157, 0.9765, 5.734e-07, -0.0421, -0.9991, 5.734e-07, -0.0421, -0.9991, 5.734e-07, -0.0421, -0.9991, 5.734e-07, -0.0421, -0.9991, 0.0, -0.9971, -0.07557, 0.0, -0.9971, -0.07557, 0.0, -0.9971, -0.07557, 0.0, -0.9971, -0.07557, 0.0, 0.998, -0.06257, 0.0, 0.998, -0.06257, 0.0, 0.998, -0.06257, 0.0, 0.998, -0.06257, 0.9988, 0.001285, -0.04891, 0.9988, 0.001285, -0.04891, 0.9988, 0.001285, -0.04891, 0.9988, 0.001285, -0.04891, 0.9988, 0.001285, -0.04891, 0.0, -0.9971, -0.07557, 0.0, -0.9971, -0.07557, 0.0, -0.9971, -0.07557, 0.0, -0.9971, -0.07557, -0.9984, -0.002387, -0.05665, -0.9984, -0.002387, -0.05665, -0.9984, -0.002387, -0.05665, -0.9984, -0.002387, -0.05665, -0.9984, -0.002387, -0.05665, -0.9984, -0.002387, -0.05665, -0.9984, -0.002387, -0.05665, -0.9984, -0.002387, -0.05665, -0.9984, -0.002387, -0.05665, 5.582e-07, -0.0421, -0.9991, 5.582e-07, -0.0421, -0.9991, 5.582e-07, -0.0421, -0.9991, 5.582e-07, -0.0421, -0.9991, 0.9824, 0.0001737, 0.1867, 0.9824, 0.0001741, 0.1869, 0.9824, 0.0001741, 0.1869, 0.9824, 0.0001737, 0.1867, -0.9984, -0.002386, -0.05663, -0.9984, -0.002386, -0.05663, -0.9984, -0.002386, -0.05663, -0.9984, -0.002386, -0.05663, -0.9984, -0.002386, -0.05663, -0.9984, -0.002386, -0.05663, -0.9984, -0.002386, -0.05663, -0.9984, -0.002386, -0.05663, -3.91e-07, -0.0421, -0.9991, -3.91e-07, -0.0421, -0.9991, -3.91e-07, -0.0421, -0.9991, -3.91e-07, -0.0421, -0.9991, -2.931e-07, -0.0421, -0.9991, -2.931e-07, -0.0421, -0.9991, -2.931e-07, -0.0421, -0.9991, -2.931e-07, -0.0421, -0.9991, 0.0027, -0.9828, 0.1847, 0.0027, -0.9828, 0.1847, 0.0027, -0.9828, 0.1847, 0.0027, -0.9828, 0.1847, 0.1864, 0.9528, -0.2398, 0.1864, 0.9528, -0.2398, 0.1864, 0.9528, -0.2398, 0.1864, 0.9528, -0.2398, -8.097e-08, -0.002079, -1.0, -3.927e-08, -0.002079, -1.0, -4.116e-08, -0.002079, -1.0, -8.097e-08, -0.002079, -1.0, 0.9984, -0.002387, -0.05665, 0.9984, -0.002387, -0.05665, 0.9984, -0.002387, -0.05665, 0.9984, -0.002387, -0.05665, 0.9984, -0.002387, -0.05665, 0.9984, -0.002387, -0.05665, 0.9984, -0.002387, -0.05665, 0.9984, -0.002387, -0.05665, 0.9984, -0.002387, -0.05665, -1.332e-07, 0.1954, 0.9807, -1.332e-07, 0.1954, 0.9807, -1.332e-07, 0.1954, 0.9807, -1.332e-07, 0.1954, 0.9807, -1.332e-07, 0.1954, 0.9807, -1.332e-07, 0.1954, 0.9807, -1.332e-07, 0.1954, 0.9807, -1.332e-07, 0.1954, 0.9807, 5.046e-07, -0.2908, 0.9568, 5.046e-07, -0.2908, 0.9568, 5.046e-07, -0.2908, 0.9568, 5.046e-07, -0.2908, 0.9568, 5.046e-07, -0.2908, 0.9568, 5.046e-07, -0.2908, 0.9568, 5.046e-07, -0.2908, 0.9568, 5.046e-07, -0.2908, 0.9568, 0.02949, 0.9861, 0.1633, 0.02949, 0.9861, 0.1633, 0.02949, 0.9861, 0.1633, 0.02949, 0.9861, 0.1633, 0.9342, 0.04793, -0.3536, 0.9342, 0.04793, -0.3536, 0.9342, 0.04793, -0.3536, 0.9342, 0.04793, -0.3536, -7.161e-07, 0.2424, 0.9702, -7.161e-07, 0.2424, 0.9702, -7.161e-07, 0.2424, 0.9702, -7.161e-07, 0.2424, 0.9702, -7.161e-07, 0.2424, 0.9702, -7.161e-07, 0.2424, 0.9702, 0.9962, -0.005048, 0.08749, 0.9962, -0.005048, 0.08749, 0.9962, -0.005048, 0.08749, 0.9962, -0.005048, 0.08749, 0.9962, -0.005048, 0.08749, 0.9962, -0.005048, 0.08749, 0.0, -0.1415, 0.9899, 0.0, -0.1415, 0.9899, 0.0, -0.1415, 0.9899, 0.0, -0.1415, 0.9899, 0.0, -0.1415, 0.9899, 0.0, -0.1415, 0.9899, 0.1378, 0.4, -0.9061, 0.1378, 0.4, -0.9061, 0.1378, 0.4, -0.9061, 0.1378, 0.4, -0.9061, 0.1378, 0.4, -0.9061, 0.1378, 0.4, -0.9061, -0.9988, 0.001285, -0.04891, -0.9988, 0.001285, -0.04891, -0.9988, 0.001285, -0.04891, -0.9988, 0.001285, -0.04891, -0.9988, 0.001285, -0.04891, -0.9988, 0.001285, -0.04891, -0.9988, 0.001285, -0.04891, -0.9988, 0.001285, -0.04891, -5.043e-07, 0.02626, -0.9997, -5.043e-07, 0.02626, -0.9997, -5.043e-07, 0.02626, -0.9997, -5.043e-07, 0.02626, -0.9997, -5.043e-07, 0.02626, -0.9997, -5.043e-07, 0.02626, -0.9997, -5.043e-07, 0.02626, -0.9997, -5.043e-07, 0.02626, -0.9997, 7.094e-08, -0.9682, -0.2502, 7.094e-08, -0.9682, -0.2502, 7.067e-09, -0.9682, -0.2502, 7.067e-09, -0.9682, -0.2502, 0.2257, -4.393e-08, -0.9742, 0.2257, -4.393e-08, -0.9742, 0.2257, -4.393e-08, -0.9742, 0.2257, -4.393e-08, -0.9742, 0.2257, -4.393e-08, -0.9742, 0.2257, -4.393e-08, -0.9742, 3.693e-07, 0.0, -1.0, 1.847e-07, 0.0, -1.0, 1.847e-07, 0.0, -1.0, 3.693e-07, 0.0, -1.0, 3.693e-07, 0.0, -1.0, 3.693e-07, 0.0, -1.0, 3.693e-07, 0.0, -1.0, 3.693e-07, 0.0, -1.0, -0.1992, 0.9799, -0.006361, -0.1992, 0.9799, -0.006361, -0.1992, 0.9799, -0.006361, -0.1992, 0.9799, -0.006361, 0.0541, 0.0, 0.9985, 0.0541, 0.0, 0.9985, 0.0541, 0.0, 0.9985, 0.0541, 0.0, 0.9985, 0.0541, 0.0, 0.9985, 0.0541, 0.0, 0.9985, 0.0, 0.1954, 0.9807, 0.0, 0.1954, 0.9807, 0.0, 0.1954, 0.9807, 0.0, 0.1954, 0.9807, 0.0, 0.1954, 0.9807, 0.0, 0.1954, 0.9807, 0.0, 0.1954, 0.9807, 0.0, 0.1954, 0.9807, -4.99e-07, -0.2908, 0.9568, -4.99e-07, -0.2908, 0.9568, -4.99e-07, -0.2908, 0.9568, -4.99e-07, -0.2908, 0.9568, -4.99e-07, -0.2908, 0.9568, -4.99e-07, -0.2908, 0.9568, -4.99e-07, -0.2908, 0.9568, -4.99e-07, -0.2908, 0.9568, 9.548e-07, 0.2424, 0.9702, 9.548e-07, 0.2424, 0.9702, 9.548e-07, 0.2424, 0.9702, 9.548e-07, 0.2424, 0.9702, 9.548e-07, 0.2424, 0.9702, 9.548e-07, 0.2424, 0.9702, -0.9962, -0.005048, 0.08749, -0.9962, -0.005048, 0.08749, -0.9962, -0.005048, 0.08749, -0.9962, -0.005048, 0.08749, -0.9962, -0.005048, 0.08749, -0.9962, -0.005048, 0.08749, 0.0, -0.1415, 0.9899, 0.0, -0.1415, 0.9899, 0.0, -0.1415, 0.9899, 0.0, -0.1415, 0.9899, 0.0, -0.1415, 0.9899, 0.0, -0.1415, 0.9899, 0.9988, 0.001285, -0.04891, 0.9988, 0.001285, -0.04891, 0.9988, 0.001285, -0.04891, 0.9988, 0.001285, -0.04891, 0.9988, 0.001285, -0.04891, 0.9988, 0.001285, -0.04891, 0.9988, 0.001285, -0.04891, 0.9988, 0.001285, -0.04891, 0.0, 0.02626, -0.9997, 0.0, 0.02626, -0.9997, 0.0, 0.02626, -0.9997, 0.0, 0.02626, -0.9997, 0.0, 0.02626, -0.9997, 0.0, 0.02626, -0.9997, 0.0, 0.02626, -0.9997, 0.0, 0.02626, -0.9997, -5.681e-08, -0.9682, -0.2502, 7.067e-09, -0.9682, -0.2502, 7.067e-09, -0.9682, -0.2502, -5.681e-08, -0.9682, -0.2502, 0.0, 0.0, -1.0, 0.0, 0.0, -1.0, 0.0, 0.0, -1.0, 0.0, 0.0, -1.0, 0.0, 0.0, -1.0, 0.0, 0.0, -1.0, 1.847e-07, 0.0, -1.0, 1.847e-07, 0.0, -1.0, 0.1992, 0.9799, -0.006361, 0.1992, 0.9799, -0.006361, 0.1992, 0.9799, -0.006361, 0.1992, 0.9799, -0.006361, -0.9504, -0.06283, 0.3047, -0.653, -0.6484, 0.3914, -0.6526, -0.6488, 0.3914, -0.6526, -0.6488, 0.3914, 0.9577, 0.0007824, 0.2878, 0.6526, -0.6488, 0.3914, 0.6536, -0.6478, 0.3914, 0.6526, -0.6488, 0.3914, 0.006742, -0.957, 0.2898, 0.6536, -0.6478, 0.3914, 1.608e-07, 0.002718, 1.0, 1.361e-07, 0.002718, 1.0, 1.342e-07, 0.002718, 1.0, 1.616e-07, 0.002718, 1.0, 1.361e-07, 0.002718, 1.0, 5.384e-08, 0.002718, 1.0, 5.384e-08, 0.002718, 1.0, 1.342e-07, 0.002718, 1.0, 8.056e-08, 0.002718, 1.0, 1.608e-07, 0.002718, 1.0, 1.616e-07, 0.002718, 1.0, 8.076e-08, 0.002718, 1.0, 5.424e-08, -0.002079, -1.0, 1.087e-07, -0.002079, -1.0, 1.087e-07, -0.002079, -1.0, 5.38e-08, -0.002079, -1.0, 0.3673, -0.9301, 0.00125, 0.6954, -0.7186, 0.0009684, 0.6951, -0.7189, 0.0009688, 0.3673, -0.9301, 0.00125, -0.6952, 0.7188, -0.0009452, -0.9999, 0.01675, -1.237e-05, -0.9999, 0.01623, -1.168e-05, -0.6955, 0.7186, -0.0009449, -0.9999, 0.01675, -1.237e-05, -0.7188, -0.6952, 0.0009369, -0.7186, -0.6955, 0.0009372, -0.9999, 0.01623, -1.168e-05, 0.6954, -0.7186, 0.0009684, 0.9999, -0.01639, 3.187e-05, 0.9999, -0.01691, 3.256e-05, 0.6951, -0.7189, 0.0009688, -0.3673, 0.9301, -0.001226, -0.6952, 0.7188, -0.0009452, -0.6955, 0.7186, -0.0009449, -0.3673, 0.9301, -0.001226, -0.7188, -0.6952, 0.0009369, -0.3979, -0.9174, 0.001233, -0.3979, -0.9174, 0.001233, -0.7186, -0.6955, 0.0009372, 0.9999, -0.01639, 3.187e-05, 0.7186, 0.6954, -0.0009148, 0.7189, 0.6951, -0.0009144, 0.9999, -0.01691, 3.256e-05, 0.7186, 0.6954, -0.0009148, 0.3979, 0.9174, -0.00121, 0.3979, 0.9174, -0.00121, 0.7189, 0.6951, -0.0009144, 5.427e-08, 0.002718, 1.0, 2.752e-08, 0.002718, 1.0, 2.667e-08, 0.002718, 1.0, 5.427e-08, 0.002718, 1.0, 8.071e-08, -0.002079, -1.0, 3.981e-08, -0.002079, -1.0, 4.078e-08, -0.002079, -1.0, 8.071e-08, -0.002079, -1.0, -3.927e-08, -0.002079, -1.0, 5.462e-08, -0.002079, -1.0, 5.295e-08, -0.002079, -1.0, -4.116e-08, -0.002079, -1.0, 5.462e-08, -0.002079, -1.0, 5.282e-08, -0.002079, -1.0, 5.448e-08, -0.002079, -1.0, 5.295e-08, -0.002079, -1.0, 3.981e-08, -0.002079, -1.0, 0.0, -0.002079, -1.0, 0.0, -0.002079, -1.0, 4.078e-08, -0.002079, -1.0, 5.432e-08, 0.002718, 1.0, 8.056e-08, 0.002718, 1.0, 8.076e-08, 0.002718, 1.0, 5.432e-08, 0.002718, 1.0, 5.282e-08, -0.002079, -1.0, 0.0, -0.002079, -1.0, 0.0, -0.002079, -1.0, 5.448e-08, -0.002079, -1.0, 5.27e-08, 0.002718, 1.0, 1.077e-07, 0.002718, 1.0, 1.077e-07, 0.002718, 1.0, 5.444e-08, 0.002718, 1.0, 0.06271, 0.9505, 0.3043, 0.06271, 0.9505, 0.3043, 0.06271, 0.9505, 0.3043, 0.9577, 0.0007824, 0.2878, 0.9577, 0.0007824, 0.2878, 0.9577, 0.0007824, 0.2878, -0.653, -0.6484, 0.3914, -0.9504, -0.06283, 0.3047, -0.9577, 0.0007824, 0.2878, -0.06271, 0.9505, 0.3043, -0.06271, 0.9505, 0.3043, -0.06271, 0.9505, 0.3043, 0.5878, 0.809, 0.0, 0.5878, 0.809, 0.0, 0.5878, 0.809, 0.0, 0.5878, 0.809, 0.0, 0.9511, -0.309, 0.0, 0.9511, -0.309, 0.0, 0.9511, -0.309, 0.0, 0.9511, -0.309, 0.0, 0.0, -1.0, 0.0, 0.0, -1.0, 0.0, 0.0, -1.0, 0.0, 0.0, -1.0, 0.0, -0.4978, -0.3082, -0.8107, -0.4978, -0.3082, -0.8107, -0.4978, -0.3082, -0.8107, -0.4978, -0.3082, -0.8107, -0.9511, -0.309, 0.0, -0.9511, -0.309, 0.0, -0.9511, -0.309, 0.0, -0.9511, -0.309, 0.0, -0.5878, 0.809, 0.0, -0.5878, 0.809, 0.0, -0.5878, 0.809, 0.0, -0.5878, 0.809, 0.0, 0.0, 0.0, -1.0, 0.0, 0.0, -1.0, 0.0, 0.0, -1.0, 0.0, 0.0, -1.0, 0.0, 0.0, -1.0, -0.6321, -0.7355, -0.244, -0.6321, -0.7355, -0.244, -0.6321, -0.7355, -0.244, -0.6321, -0.7355, -0.244, 0.4978, -0.3082, -0.8107, 0.4978, -0.3082, -0.8107, 0.4978, -0.3082, -0.8107, 0.4978, -0.3082, -0.8107, -0.314, 0.8234, -0.4727, -0.314, 0.8234, -0.4727, -0.314, 0.8234, -0.4727, -0.314, 0.8234, -0.4727, 0.314, 0.8234, -0.4727, 0.314, 0.8234, -0.4727, 0.314, 0.8234, -0.4727, 0.314, 0.8234, -0.4727, 0.0, -0.9704, -0.2417, 0.0, -0.9704, -0.2417, 0.0, -0.9704, -0.2417, 0.0, -0.9704, -0.2417, -0.156, 0.9878, -3.629e-08, -0.156, 0.9878, -3.629e-08, -0.156, 0.9878, -3.629e-08, -0.156, 0.9878, -3.629e-08, 0.6321, -0.7355, -0.244, 0.6321, -0.7355, -0.244, 0.6321, -0.7355, -0.244, 0.6321, -0.7355, -0.244, -0.1986, 0.9789, -0.04738, -0.1986, 0.9789, -0.04738, -0.1986, 0.9789, -0.04738, -0.1986, 0.9789, -0.04738, 0.0, -1.0, 0.0, 0.0, -1.0, 0.0, 0.0, -1.0, 0.0, 0.0, -1.0, 0.0, 0.1986, 0.9789, -0.04738, 0.1986, 0.9789, -0.04738, 0.1986, 0.9789, -0.04738, 0.1986, 0.9789, -0.04738, 0.0, 0.0, 1.0, 0.0, 0.0, 1.0, 0.0, 0.0, 1.0, 0.0, 0.0, 1.0, 0.0, 0.0, 1.0, 0.0, -1.0, 9.908e-09, 0.0, -1.0, 9.908e-09, 0.0, -1.0, 9.908e-09, 0.0, -1.0, 9.908e-09, 0.156, 0.9878, 1.815e-08, 0.156, 0.9878, 1.815e-08, 0.156, 0.9878, 1.815e-08, 0.156, 0.9878, 1.815e-08, -0.556, -0.8312, -1.266e-07, -0.556, -0.8312, -1.266e-07, -0.556, -0.8312, -1.266e-07, -0.556, -0.8312, -1.266e-07, 0.556, -0.8312, -3.331e-09, 0.556, -0.8312, -3.331e-09, 0.556, -0.8312, -3.331e-09, 0.556, -0.8312, -3.331e-09])] * 3)])
arm_armature = bpy.data.armatures.new('Armature')  # bones are not reproduced

# ---- objects
ob_armature = bpy.data.objects.new('Armature', arm_armature)
ob_cube_003 = bpy.data.objects.new('Cube.003', me_cube_004)

# ---- transforms, parenting, visibility, modifiers, constraints
ob_armature.location = (0.0, 0.0, 0.0)
ob_armature.rotation_euler = (-1.629e-07, 0.0, 0.0)
ob_armature.lineart.crease_threshold = 0.0
ob_cube_003.parent = ob_armature
ob_cube_003.location = (0.0, -3.677e-07, 2.257)
ob_cube_003.scale = (0.2893, 0.2893, 0.2893)
ob_cube_003.color = (0.8, 0.8, 0.8, 1.0)
ob_cube_003.lineart.crease_threshold = 0.0
_vg = ob_cube_003.vertex_groups.new(name='Hips')
for _i, _w in zip([140, 142, 144, 146, 149, 151, 152, 153, 154, 155, 156, 157, 158, 161, 162, 163, 164, 165, 166, 167, 168, 169, 170, 174, 175, 176, 177, 178, 179, 181, 183, 184, 187, 188, 190, 191, 192, 193, 194, 195, 196, 197, 198, 200, 202, 204, 206, 207, 208, 209, 210, 211, 212, 234, 235, 236, 237, 238, 239, 240, 244, 245, 246, 247, 249, 251, 252, 253, 254, 255, 256, 257, 259, 261, 263, 265, 266, 267, 268, 269, 270, 271, 294, 297, 298, 299, 301, 302, 306, 307, 308, 311, 312, 314, 315, 316], [0.09825, 0.1669, 0.09825, 0.1669, 3.576e-05, 3.576e-05, 0.1232, 0.1232, 0.05442, 0.05442, 0.6607, 0.04415, 0.312, 0.1122, 0.7138, 0.1188, 0.1126, 0.1877, 0.7062, 0.42, 0.1487, 0.1944, 0.0009008, 0.03954, 0.01461, 0.002674, 0.003252, 0.006344, 0.02783, 0.009278, 0.01657, 0.02464, 0.01595, 0.01983, 0.03744, 0.0002019, 0.008027, 0.0002019, 0.01021, 0.000541, 0.01366, 0.02315, 0.0001326, 0.05648, 0.05716, 0.2951, 0.2533, 0.1132, 0.1215, 0.1317, 0.9002, 0.9019, 0.1326, 0.1126, 0.9443, 0.544, 0.1877, 0.1487, 0.1944, 0.0009008, 0.03954, 0.01461, 0.006344, 0.02783, 0.009278, 0.01657, 0.03744, 0.0002019, 0.008027, 0.01021, 0.000541, 0.01366, 0.05648, 0.05716, 0.2951, 0.2533, 0.1132, 0.1215, 0.1317, 0.9002, 0.9019, 0.1326, 0.0002019, 0.006344, 0.006344, 0.0002019, 0.01595, 0.0002019, 0.006344, 0.006344, 0.0002019, 0.01595, 0.0002019, 0.006344, 0.006344, 0.01595]): _vg.add([_i], _w, 'REPLACE')
_vg = ob_cube_003.vertex_groups.new(name='Spine')
for _i, _w in zip([140, 142, 144, 146, 148, 150, 152, 153, 154, 155, 156, 158, 160, 162, 163, 164, 165, 166, 167, 168, 169, 200, 204, 207, 208, 209, 210, 212, 234, 236, 237, 238, 239, 259, 263, 266, 267, 268, 269, 271], [0.1536, 0.0408, 0.1536, 0.0408, 0.0001786, 0.0001786, 1.0, 1.0, 1.0, 1.0, 0.07899, 0.4547, 0.05525, 1.0, 1.0, 0.1148, 0.08926, 0.04738, 0.1581, 0.06276, 0.03053, 0.00576, 0.0003588, 0.009421, 0.03908, 0.03859, 0.00995, 0.03165, 0.1148, 0.123, 0.08926, 0.06276, 0.03053, 0.00576, 0.0003588, 0.009421, 0.03908, 0.03859, 0.00995, 0.03165]): _vg.add([_i], _w, 'REPLACE')
_vg = ob_cube_003.vertex_groups.new(name='Chest')
for _i, _w in zip([141, 143, 145, 147, 148, 149, 150, 151, 154, 155, 157, 158, 159, 160, 161, 162, 163, 170, 172, 173, 174, 175, 176, 177, 181, 190, 194, 195, 198, 240, 242, 243, 244, 245, 249, 252, 255, 256], [0.09834, 0.05279, 0.09834, 0.05279, 0.1045, 0.08995, 0.1045, 0.08995, 0.00237, 0.00237, 0.6274, 0.02204, 0.7095, 0.7218, 0.7046, 0.06769, 0.08042, 0.05387, 0.05934, 0.006218, 0.1954, 0.72, 0.1897, 0.1371, 0.01857, 0.04293, 0.1623, 0.1142, 0.06661, 0.05387, 0.05934, 0.006218, 0.1954, 0.72, 0.01857, 0.04293, 0.1623, 0.1142]): _vg.add([_i], _w, 'REPLACE')
_vg = ob_cube_003.vertex_groups.new(name='Neck')
for _i, _w in zip([141, 143, 145, 147, 157, 159, 171, 174, 175, 176, 177, 178, 179, 180, 181, 182, 183, 184, 186, 188, 189, 190, 192, 194, 195, 196, 197, 198, 241, 244, 245, 246, 247, 248, 249, 250, 251, 252, 254, 255, 256, 257, 295, 297, 298, 300, 303, 305, 306, 307, 309, 310, 314, 315], [0.009017, 0.1676, 0.009017, 0.1676, 0.1574, 0.03675, 0.07633, 0.1625, 0.07689, 0.1772, 0.2318, 0.04918, 0.2741, 0.007638, 0.2614, 0.05492, 0.07368, 1.0, 0.1088, 0.07368, 0.2357, 0.3303, 0.05055, 0.3203, 0.9192, 1.0, 1.0, 0.983, 0.07633, 0.1625, 0.07689, 0.04918, 0.2741, 0.007638, 0.2614, 0.05492, 0.07368, 0.3303, 0.05055, 0.3203, 0.9192, 1.0, 0.007638, 0.04918, 0.04918, 0.007638, 0.007638, 0.007638, 0.04918, 0.04918, 0.007638, 0.007638, 0.04918, 0.04918]): _vg.add([_i], _w, 'REPLACE')
_vg = ob_cube_003.vertex_groups.new(name='Head')
for _i, _w in zip([178, 180, 181, 182, 183, 185, 186, 187, 188, 189, 190, 191, 192, 193, 246, 248, 249, 250, 251, 252, 253, 254, 293, 294, 295, 296, 297, 298, 299, 300, 301, 302, 303, 304, 305, 306, 307, 308, 309, 310, 311, 312, 313, 314, 315, 316], [0.9868, 0.9747, 0.6948, 0.9393, 0.9807, 0.9822, 0.8618, 0.9891, 0.9797, 0.9671, 0.7696, 0.9848, 0.9682, 0.9848, 0.9868, 0.9747, 0.6948, 0.9393, 0.9807, 0.7696, 0.9848, 0.9682, 0.9888, 0.9848, 0.9747, 0.9822, 0.9868, 0.9868, 0.9848, 0.9747, 0.9891, 0.9848, 0.9747, 0.9822, 0.9747, 0.9868, 0.9868, 0.9848, 0.9747, 0.9747, 0.9891, 0.9848, 0.9822, 0.9868, 0.9868, 0.9891]): _vg.add([_i], _w, 'REPLACE')
_vg = ob_cube_003.vertex_groups.new(name='Shoulder.l')
for _i, _w in zip([50, 51, 52, 53, 144, 145, 146, 147, 150, 151, 153, 154, 156, 157, 160, 161, 162, 234, 237, 240, 241, 242, 243, 249], [0.5415, 1.0, 0.7108, 1.0, 0.001414, 0.541, 0.001, 0.3994, 0.1127, 0.6765, 0.1104, 0.08079, 0.0001124, 0.03654, 0.06829, 0.1087, 0.01994, 5.308e-08, 5.969e-06, 0.6944, 1.0, 0.9405, 1.0, 8.125e-07]): _vg.add([_i], _w, 'REPLACE')
_vg = ob_cube_003.vertex_groups.new(name='upperarm.l')
for _i, _w in zip([46, 47, 48, 49, 50, 51, 52, 53, 62, 63, 64, 136, 138, 240, 241, 242, 243], [0.9975, 1.0, 1.0, 0.9973, 1.0, 1.0, 1.0, 1.0, 0.04911, 0.04155, 0.03359, 1.0, 1.0, 0.01267, 0.9075, 0.005871, 1.0]): _vg.add([_i], _w, 'REPLACE')
_vg = ob_cube_003.vertex_groups.new(name='lowerarm.l')
for _i, _w in zip([62, 63, 64, 65, 66, 67, 68, 69, 95, 97, 98, 107, 108, 109, 111, 112, 114, 115, 117, 126, 127, 128, 129, 130, 131, 136, 137, 138, 139], [1.0, 1.0, 1.0, 1.0, 1.0, 1.0, 1.0, 1.0, 0.08479, 0.2013, 0.01203, 0.05771, 0.1557, 0.04493, 0.1059, 0.01359, 0.198, 0.03609, 0.06728, 1.0, 1.0, 1.0, 1.0, 1.0, 1.0, 1.0, 1.0, 1.0, 1.0]): _vg.add([_i], _w, 'REPLACE')
_vg = ob_cube_003.vertex_groups.new(name='Hand.l')
for _i, _w in zip([95, 96, 97, 98, 107, 108, 109, 110, 111, 112, 113, 114, 115, 116, 117, 118, 119, 126, 127, 128, 129, 130], [0.4876, 0.1082, 0.6038, 0.119, 0.05042, 0.09785, 0.1405, 0.008819, 0.6047, 0.2219, 0.08137, 0.4932, 0.4993, 0.09565, 0.1208, 0.1187, 0.06026, 0.7461, 0.244, 0.006352, 0.03089, 0.08785]): _vg.add([_i], _w, 'REPLACE')
_vg = ob_cube_003.vertex_groups.new(name='pinky_proximal.l')
for _i, _w in zip([95, 96, 97, 98, 99, 101, 108, 110, 111, 112, 113, 114, 115, 116], [0.1719, 0.5812, 0.1304, 0.6601, 0.1053, 0.07528, 0.01416, 0.08385, 0.1606, 0.4937, 0.1535, 0.04402, 0.09868, 0.0396]): _vg.add([_i], _w, 'REPLACE')
_vg = ob_cube_003.vertex_groups.new(name='pinky_middle.l')
for _i, _w in zip([101, 112, 113, 115, 116], [0.03637, 0.0837, 0.3259, 0.01269, 0.08986]): _vg.add([_i], _w, 'REPLACE')
_vg = ob_cube_003.vertex_groups.new(name='Pinky_distal.l')
for _i, _w in zip([95, 96, 98, 99, 100, 101, 102, 110, 112, 113, 116], [0.02693, 0.1352, 0.1145, 0.6765, 0.09038, 0.7411, 0.03901, 0.03749, 0.06595, 0.1963, 0.03912]): _vg.add([_i], _w, 'REPLACE')
_vg = ob_cube_003.vertex_groups.new(name='middle_proximal.l')
for _i, _w in zip([95, 96, 100, 104, 107, 108, 110], [0.007131, 0.06073, 0.03527, 0.02123, 0.0007801, 0.06047, 0.4781]): _vg.add([_i], _w, 'REPLACE')
_vg = ob_cube_003.vertex_groups.new(name='middle_intermediate.l')
for _i, _w in zip([96, 99, 100, 102, 103, 110], [0.00817, 0.09513, 0.6362, 0.01205, 0.1291, 0.09016]): _vg.add([_i], _w, 'REPLACE')
_vg = ob_cube_003.vertex_groups.new(name='middle_distal.l')
for _i, _w in zip([99, 100, 101, 102, 103, 105, 113, 115, 116, 119], [0.01801, 0.07416, 0.07217, 0.8245, 0.01464, 0.09753, 0.05647, 0.01252, 0.1424, 0.07454]): _vg.add([_i], _w, 'REPLACE')
_vg = ob_cube_003.vertex_groups.new(name='thumb_proximal.l')
for _i, _w in zip([95, 96, 104, 106, 107, 108, 109, 110, 111, 114, 115, 117, 118, 119], [0.1485, 0.01178, 0.07849, 0.06793, 0.6457, 0.5811, 0.6417, 0.102, 0.01255, 0.09972, 0.03253, 0.459, 0.1251, 0.02227]): _vg.add([_i], _w, 'REPLACE')
_vg = ob_cube_003.vertex_groups.new(name='thumb_intermediate.l')
for _i, _w in zip([103, 104, 105, 106, 107, 109, 110, 114, 115, 116, 117, 118, 119], [0.08805, 0.3835, 0.0704, 0.417, 0.09276, 0.07944, 0.05618, 0.02424, 0.08803, 0.03477, 0.1405, 0.4449, 0.1301]): _vg.add([_i], _w, 'REPLACE')
_vg = ob_cube_003.vertex_groups.new(name='thumb_distal.l')
for _i, _w in zip([100, 102, 103, 104, 105, 106, 107, 108, 109, 110, 113, 115, 116, 117, 118, 119], [0.09952, 0.04714, 0.6782, 0.4541, 0.7512, 0.4591, 0.1066, 0.002241, 0.07418, 0.07805, 0.03154, 0.07139, 0.1344, 0.07887, 0.196, 0.54]): _vg.add([_i], _w, 'REPLACE')
_vg = ob_cube_003.vertex_groups.new(name='ring_proximal.l')
for _i, _w in zip([112, 113, 115, 116, 118, 119], [0.007531, 0.1037, 0.07247, 0.3739, 0.01567, 0.08999]): _vg.add([_i], _w, 'REPLACE')
_vg = ob_cube_003.vertex_groups.new(name='Shoulder.r')
for _i, _w in zip([42, 43, 44, 45, 140, 141, 142, 143, 148, 149, 152, 155, 156, 157, 160, 161, 162, 164, 165, 170, 171, 172, 173, 181], [0.5415, 1.0, 0.7108, 1.0, 0.001414, 0.541, 0.001, 0.3994, 0.1127, 0.6765, 0.1104, 0.08079, 0.0001124, 0.03654, 0.06829, 0.1087, 0.01994, 5.308e-08, 5.969e-06, 0.6944, 1.0, 0.9405, 1.0, 8.125e-07]): _vg.add([_i], _w, 'REPLACE')
_vg = ob_cube_003.vertex_groups.new(name='upperarm.r')
for _i, _w in zip([38, 39, 40, 41, 42, 43, 44, 45, 54, 55, 56, 132, 134, 170, 171, 172, 173], [0.9975, 1.0, 1.0, 0.9973, 1.0, 1.0, 1.0, 1.0, 0.04911, 0.04155, 0.03359, 1.0, 1.0, 0.01267, 0.9075, 0.005871, 1.0]): _vg.add([_i], _w, 'REPLACE')
_vg = ob_cube_003.vertex_groups.new(name='lowerarm.r')
for _i, _w in zip([54, 55, 56, 57, 58, 59, 60, 61, 70, 72, 73, 82, 83, 84, 86, 87, 89, 90, 92, 120, 121, 122, 123, 124, 125, 132, 133, 134, 135], [1.0, 1.0, 1.0, 1.0, 1.0, 1.0, 1.0, 1.0, 0.08479, 0.2013, 0.01203, 0.05771, 0.1557, 0.04493, 0.1059, 0.01359, 0.198, 0.03609, 0.06728, 1.0, 1.0, 1.0, 1.0, 1.0, 1.0, 1.0, 1.0, 1.0, 1.0]): _vg.add([_i], _w, 'REPLACE')
_vg = ob_cube_003.vertex_groups.new(name='Hand.r')
for _i, _w in zip([70, 71, 72, 73, 82, 83, 84, 85, 86, 87, 88, 89, 90, 91, 92, 93, 94, 120, 121, 122, 123, 124], [0.4876, 0.1082, 0.6038, 0.119, 0.05042, 0.09785, 0.1405, 0.008819, 0.6047, 0.2219, 0.08137, 0.4932, 0.4993, 0.09565, 0.1208, 0.1187, 0.06026, 0.7461, 0.244, 0.006352, 0.03089, 0.08785]): _vg.add([_i], _w, 'REPLACE')
_vg = ob_cube_003.vertex_groups.new(name='pinky_proximal.r')
for _i, _w in zip([70, 71, 72, 73, 74, 76, 83, 85, 86, 87, 88, 89, 90, 91], [0.1719, 0.5812, 0.1304, 0.6601, 0.1053, 0.07528, 0.01416, 0.08385, 0.1606, 0.4937, 0.1535, 0.04402, 0.09868, 0.0396]): _vg.add([_i], _w, 'REPLACE')
_vg = ob_cube_003.vertex_groups.new(name='pinky_middle.r')
for _i, _w in zip([76, 87, 88, 90, 91], [0.03637, 0.0837, 0.3259, 0.01269, 0.08986]): _vg.add([_i], _w, 'REPLACE')
_vg = ob_cube_003.vertex_groups.new(name='Pinky_distal.r')
for _i, _w in zip([70, 71, 73, 74, 75, 76, 77, 85, 87, 88, 91], [0.02693, 0.1352, 0.1145, 0.6765, 0.09038, 0.7411, 0.03901, 0.03749, 0.06595, 0.1963, 0.03912]): _vg.add([_i], _w, 'REPLACE')
_vg = ob_cube_003.vertex_groups.new(name='middle_proximal.r')
for _i, _w in zip([70, 71, 75, 79, 82, 83, 85], [0.007131, 0.06073, 0.03527, 0.02123, 0.0007801, 0.06047, 0.4781]): _vg.add([_i], _w, 'REPLACE')
_vg = ob_cube_003.vertex_groups.new(name='middle_intermediate.r')
for _i, _w in zip([71, 74, 75, 77, 78, 85], [0.00817, 0.09513, 0.6362, 0.01205, 0.1291, 0.09016]): _vg.add([_i], _w, 'REPLACE')
_vg = ob_cube_003.vertex_groups.new(name='middle_distal.r')
for _i, _w in zip([74, 75, 76, 77, 78, 80, 88, 90, 91, 94], [0.01801, 0.07416, 0.07217, 0.8245, 0.01464, 0.09753, 0.05647, 0.01252, 0.1424, 0.07454]): _vg.add([_i], _w, 'REPLACE')
_vg = ob_cube_003.vertex_groups.new(name='thumb_proximal.r')
for _i, _w in zip([70, 71, 79, 81, 82, 83, 84, 85, 86, 89, 90, 92, 93, 94], [0.1485, 0.01178, 0.07849, 0.06793, 0.6457, 0.5811, 0.6417, 0.102, 0.01255, 0.09972, 0.03253, 0.459, 0.1251, 0.02227]): _vg.add([_i], _w, 'REPLACE')
_vg = ob_cube_003.vertex_groups.new(name='thumb_intermediate.r')
for _i, _w in zip([78, 79, 80, 81, 82, 84, 85, 89, 90, 91, 92, 93, 94], [0.08805, 0.3835, 0.0704, 0.417, 0.09276, 0.07944, 0.05618, 0.02424, 0.08803, 0.03477, 0.1405, 0.4449, 0.1301]): _vg.add([_i], _w, 'REPLACE')
_vg = ob_cube_003.vertex_groups.new(name='thumb_distal.r')
for _i, _w in zip([75, 77, 78, 79, 80, 81, 82, 83, 84, 85, 88, 90, 91, 92, 93, 94], [0.09952, 0.04714, 0.6782, 0.4541, 0.7512, 0.4591, 0.1066, 0.002241, 0.07418, 0.07805, 0.03154, 0.07139, 0.1344, 0.07887, 0.196, 0.54]): _vg.add([_i], _w, 'REPLACE')
_vg = ob_cube_003.vertex_groups.new(name='ring_proximal.r')
for _i, _w in zip([87, 88, 90, 91, 93, 94], [0.007531, 0.1037, 0.07247, 0.3739, 0.01567, 0.08999]): _vg.add([_i], _w, 'REPLACE')
_vg = ob_cube_003.vertex_groups.new(name='upper.leg.L')
for _i, _w in zip([258, 259, 260, 261, 262, 263, 264, 265, 269, 273, 275, 277, 280, 281, 282, 283, 284, 285, 286, 287], [0.6488, 0.9193, 0.1511, 0.8842, 0.6766, 0.7434, 0.1421, 0.5349, 0.1092, 0.04217, 0.02094, 0.02735, 0.09262, 0.09619, 0.1053, 0.09424, 0.1316, 0.1005, 0.08815, 0.09882]): _vg.add([_i], _w, 'REPLACE')
_vg = ob_cube_003.vertex_groups.new(name='lower.leg.L')
for _i, _w in zip([22, 26, 28, 30, 37, 262, 264, 272, 273, 274, 275, 276, 277, 278, 279, 280, 281, 284, 287, 288, 289, 290, 291, 292], [0.2891, 0.1733, 0.1342, 0.1018, 0.9691, 0.003865, 0.007363, 0.8652, 1.0, 0.9925, 1.0, 0.8695, 1.0, 0.9956, 1.0, 1.0, 0.9126, 0.0005344, 0.03919, 0.04522, 0.981, 0.8508, 0.03708, 0.183]): _vg.add([_i], _w, 'REPLACE')
_vg = ob_cube_003.vertex_groups.new(name='foot.L')
for _i, _w in zip([19, 20, 21, 22, 23, 24, 25, 26, 27, 28, 29, 30, 31, 32, 33, 35, 36, 37, 272, 276, 288, 289, 290, 291, 292], [0.1283, 0.1718, 0.5458, 1.0, 0.02254, 0.08662, 0.5355, 1.0, 0.8542, 1.0, 0.965, 1.0, 0.09356, 0.7047, 0.4652, 0.9453, 0.8122, 0.3371, 0.06966, 0.005884, 0.01452, 0.2435, 1.0, 1.0, 1.0]): _vg.add([_i], _w, 'REPLACE')
_vg = ob_cube_003.vertex_groups.new(name='toe.L')
for _i, _w in zip([19, 20, 23, 24, 27, 28, 30, 31, 34, 36], [1.0, 1.0, 1.0, 1.0, 0.08133, 0.07691, 0.07082, 1.0, 1.0, 0.07995]): _vg.add([_i], _w, 'REPLACE')
_vg = ob_cube_003.vertex_groups.new(name='upper.leg.R')
for _i, _w in zip([199, 200, 201, 202, 203, 204, 205, 206, 210, 214, 216, 218, 221, 222, 223, 224, 225, 226, 227, 228], [0.6488, 0.9193, 0.1511, 0.8842, 0.6766, 0.7434, 0.1421, 0.5349, 0.1092, 0.04217, 0.02094, 0.02735, 0.09262, 0.09619, 0.1053, 0.09424, 0.1316, 0.1005, 0.08815, 0.09882]): _vg.add([_i], _w, 'REPLACE')
_vg = ob_cube_003.vertex_groups.new(name='lower.leg.R')
for _i, _w in zip([3, 7, 9, 11, 18, 203, 205, 213, 214, 215, 216, 217, 218, 219, 220, 221, 222, 225, 228, 229, 230, 231, 232, 233], [0.2891, 0.1733, 0.1342, 0.1018, 0.9691, 0.003865, 0.007363, 0.8652, 1.0, 0.9925, 1.0, 0.8695, 1.0, 0.9956, 1.0, 1.0, 0.9126, 0.0005344, 0.03919, 0.04522, 0.981, 0.8508, 0.03708, 0.183]): _vg.add([_i], _w, 'REPLACE')
_vg = ob_cube_003.vertex_groups.new(name='foot.R')
for _i, _w in zip([0, 1, 2, 3, 4, 5, 6, 7, 8, 9, 10, 11, 12, 13, 14, 16, 17, 18, 213, 217, 229, 230, 231, 232, 233], [0.1283, 0.1718, 0.5458, 1.0, 0.02254, 0.08662, 0.5355, 1.0, 0.8542, 1.0, 0.965, 1.0, 0.09356, 0.7047, 0.4652, 0.9453, 0.8122, 0.3371, 0.06966, 0.005884, 0.01452, 0.2435, 1.0, 1.0, 1.0]): _vg.add([_i], _w, 'REPLACE')
_vg = ob_cube_003.vertex_groups.new(name='toe.R')
for _i, _w in zip([0, 1, 4, 5, 8, 9, 11, 12, 15, 17], [1.0, 1.0, 1.0, 1.0, 0.08133, 0.07691, 0.07082, 1.0, 1.0, 0.07995]): _vg.add([_i], _w, 'REPLACE')
_m = ob_cube_003.modifiers.new('Armature', 'ARMATURE')
_m.object = ob_armature

# ---- collection membership
col_collection.objects.link(ob_armature)
col_collection.objects.link(ob_cube_003)

# ---- scene / render settings (as saved in the file)
scene.frame_start = 1; scene.frame_end = 250; scene.frame_set(1)
scene.render.engine = 'BLENDER_EEVEE_NEXT'
scene.render.fps = 30
scene.cycles.use_denoising = False
scene.cycles.samples = 128
scene.cycles.sampling_pattern = 'TABULATED_SOBOL'
scene.cycles.use_adaptive_sampling = False
scene.cycles.use_light_tree = False
scene.view_settings.view_transform = 'Filmic'
bpy.context.view_layer.update()

# ---- added for rendering (the .blend has no active camera and no usable light): camera, sun
cam_auto = bpy.data.cameras.new('AutoCamera')
cam_auto.lens = 50.0
cam_auto.sensor_width = 36.0
cam_auto.clip_end = 1000.0
ob_auto_camera = bpy.data.objects.new('AutoCamera', cam_auto)
scene.collection.objects.link(ob_auto_camera)
ob_auto_camera.location = (3.97895, -4.73638, 4.82242)
ob_auto_camera.rotation_euler = (1.09748, -7.21219e-08, 0.694738)
scene.camera = ob_auto_camera
light_auto_sun = bpy.data.lights.new('AutoSun', 'SUN')
light_auto_sun.energy = 3.0
light_auto_sun.angle = 0.0523599
ob_auto_sun = bpy.data.objects.new('AutoSun', light_auto_sun)
scene.collection.objects.link(ob_auto_sun)
ob_auto_sun.rotation_euler = (0.872665, 0.174533, 0.523599)
bpy.context.view_layer.update()
